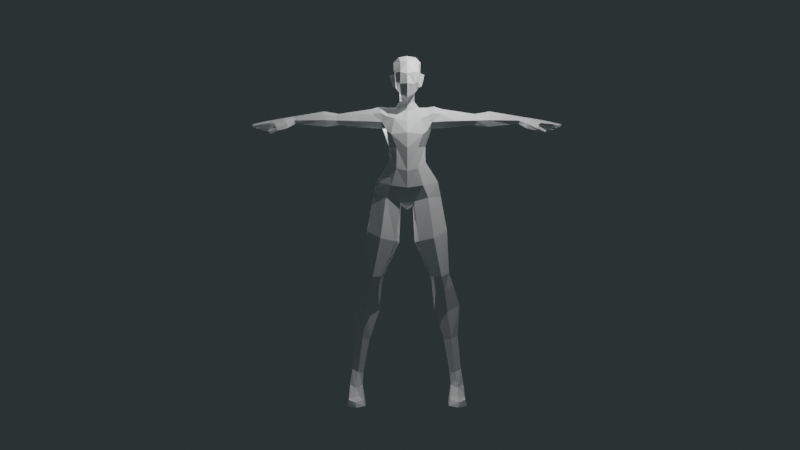 # Source: Idle_Animation.blend  (saved by Blender 2.90.8; exported with 4.5.12 LTS)
import bpy
from mathutils import Matrix  # noqa: F401  (used for matrix-valued properties, if any)

bpy.ops.wm.read_factory_settings(use_empty=True)
scene = bpy.context.scene
scene.name = 'Scene'

# ---- collections
col_basemeshes = bpy.data.collections.new('Basemeshes'); scene.collection.children.link(col_basemeshes)
col_camera___lights = bpy.data.collections.new('Camera & Lights'); scene.collection.children.link(col_camera___lights)

# ---- materials (node trees are filled in below, after node groups)
mat_white = bpy.data.materials.new('White')
mat_white.use_transparent_shadow = False
mat_white.diffuse_color = (0.5, 0.5, 0.5, 1.0)

# ---- material node trees
mat_white.use_nodes = True; mat_white.node_tree.nodes.clear()
_N = mat_white.node_tree.nodes; _L = mat_white.node_tree.links
n0 = _N.new('ShaderNodeBsdfPrincipled'); n0.name = 'Principled BSDF'; n0.location = (0, 300)
n0.distribution = 'GGX'
n0.subsurface_method = 'BURLEY'
n0.inputs[0].default_value = (1.0, 1.0, 1.0, 1.0)
n0.inputs[3].default_value = 1.45
n0.inputs[27].default_value = (0.0, 0.0, 0.0, 1.0)
n0.inputs[28].default_value = 1.0
n1 = _N.new('ShaderNodeOutputMaterial'); n1.name = 'Material Output'; n1.location = (300, 300)
n2 = _N.new('ShaderNodeRGB'); n2.name = 'RGB'; n2.location = (-300, 300)
n2.label = 'Ambient'
n2.outputs[0].default_value = (0.0, 0.0, 0.0, 1.0)
_L.new(n0.outputs[0], n1.inputs[0])
n1.is_active_output = True

# ---- world
world_world = bpy.data.worlds.new('World'); scene.world = world_world
world_world.use_nodes = True; world_world.node_tree.nodes.clear()
_N = world_world.node_tree.nodes; _L = world_world.node_tree.links
n0 = _N.new('ShaderNodeOutputWorld'); n0.name = 'World Output'; n0.location = (300, 300)
n1 = _N.new('ShaderNodeBackground'); n1.name = 'Background'; n1.location = (10, 300)
n1.inputs[0].default_value = (0.02128, 0.02861, 0.02861, 1.0)
_L.new(n1.outputs[0], n0.inputs[0])
n0.is_active_output = True
world_world.color = (0.05088, 0.05088, 0.05088)
world_world.use_sun_shadow = False
world_world.sun_shadow_jitter_overblur = 0.0

# ---- cameras
cam_camera = bpy.data.cameras.new('Camera')
cam_camera.clip_end = 100.0
cam_camera.ortho_scale = 7.314

# ---- lights
light_light = bpy.data.lights.new('Light', 'AREA')
light_light.transmission_factor = 0.0
light_light.energy = 785.4
light_light.shadow_soft_size = 0.1
light_light.shadow_maximum_resolution = 0.006
light_light.use_absolute_resolution = True
light_light.shape = 'RECTANGLE'
light_light.size = 0.1
light_light.size_y = 0.1
light_light_001 = bpy.data.lights.new('Light.001', 'AREA')
light_light_001.transmission_factor = 0.0
light_light_001.energy = 785.4
light_light_001.shadow_soft_size = 0.1
light_light_001.shadow_maximum_resolution = 0.006
light_light_001.use_absolute_resolution = True
light_light_001.shape = 'RECTANGLE'
light_light_001.size = 0.1
light_light_001.size_y = 0.1

# ---- meshes
me_cube_001 = bpy.data.meshes.new('Cube.001')
me_cube_001.from_pydata([(0.6967, 0.4614, 18.7), (0.598, 0.4006, 17.55), (0.6127, -0.3682, 18.6), (0.5314, -0.2875, 17.23), (0.6849, 0.6195, 18.21), (0.6464, -0.5359, 18.18), (0.7424, 0.08115, 18.74), (0.3568, -0.5811, 17.02), (0.4367, 0.6827, 18.84), (0.6241, -0.05159, 17.4), (0.3468, 0.4862, 17.47), (0.3676, -0.5357, 18.74), (0.3872, -0.06834, 17.17), (0.72, -0.01336, 18.16), (0.4519, 0.9222, 18.25), (0.3713, -0.8385, 18.2), (0.466, -0.02724, 19.02), (0.3059, 0.4641, 17.04), (0.4166, 0.1702, 17.33), (0.2849, 0.5842, 16.7), (0.7022, 0.2504, 17.87), (0.4034, 0.3036, 16.64), (0.9298, 0.2993, 18.09), (0.2848, 0.02205, 16.58), (0.719, 0.1547, 18.16), (0.6254, 0.2008, 17.49), (0.4057, 0.2089, 16.97), (0.3224, -0.006015, 16.91), (0.6258, 0.6179, 17.81), (0.6142, -0.5193, 17.71), (0.6765, -0.04197, 17.77), (0.4019, 0.8547, 17.81), (0.3929, -0.777, 17.58), (0.4115, 0.7389, 16.32), (0.6544, 0.3269, 16.31), (0.4062, -0.03094, 16.18), (0.6698, 0.3057, 13.42), (1.007, -0.4083, 13.35), (0.5806, -0.9608, 13.03), (1.107, 0.9573, 12.35), (1.699, 0.0227, 12.26), (0.8637, -0.8446, 12.1), (0.4735, 0.9705, 11.23), (0.3713, -0.6017, 11.2), (0.8662, -0.8083, 14.88), (0.884, 0.9659, 14.95), (0.7033, -0.4801, 15.72), (0.8204, 1.106, 15.89), (1.868, 0.1722, 11.42), (1.155, -0.6382, 11.42), (1.377, 1.138, 11.5), (0.3326, 0.2306, 10.94), (1.297, -0.06241, 7.017), (1.443, -0.6052, 7.102), (2.276, 0.2757, 7.277), (2.321, -0.1226, 7.22), (1.881, -0.7185, 7.086), (1.876, 0.6078, 7.18), (1.877, 0.7399, 9.503), (0.9771, 0.6763, 9.127), (1.452, -0.9395, 9.239), (2.214, -0.01879, 9.535), (0.6332, -0.7184, 9.046), (0.4242, 0.01516, 8.907), (1.443, 0.7165, 15.27), (1.358, -0.218, 15.53), (1.323, 0.07141, 15.15), (1.404, 0.3245, 6.342), (1.578, -0.1817, 6.203), (2.38, 0.6149, 6.655), (2.568, 0.1308, 6.51), (2.098, -0.2047, 6.23), (1.973, 0.9515, 6.67), (1.54, 1.061, 5.205), (1.511, 0.2424, 5.116), (2.694, 1.227, 5.402), (2.953, 0.62, 5.291), (2.248, 0.1057, 4.997), (2.182, 1.559, 5.291), (2.412, 0.8927, 1.568), (2.468, 0.3824, 1.536), (2.93, 1.03, 1.724), (3.056, 0.6854, 1.662), (2.73, 0.3628, 1.563), (2.664, 1.279, 1.669), (2.486, 0.8893, 0.7269), (2.474, 0.2384, 0.8589), (3.114, 1.172, 0.8491), (3.177, 0.3167, 0.8872), (2.846, -0.1504, 0.7898), (2.829, 1.604, 0.8292), (2.393, 0.9051, 0.0), (2.293, -0.2568, 0.01521), (3.292, 1.143, 0.0), (3.27, -0.2309, 0.0), (2.831, 1.575, 0.0), (2.786, -0.7363, 0.464), (2.381, -0.3518, 0.3047), (3.199, -0.5693, 0.3475), (2.763, -0.6733, 0.003367), (2.293, -0.6369, 0.01521), (3.27, -0.611, 0.0), (2.751, -0.2446, 0.008081), (2.738, 1.128, 3.667), (2.429, 1.419, 3.583), (2.086, 0.3124, 3.43), (2.482, 0.2878, 3.463), (2.075, 0.9771, 3.49), (2.863, 0.68, 3.586), (0.5763, -0.9046, 14.15), (0.6904, 0.4966, 14.18), (0.9965, -0.189, 14.19), (2.585, 0.1195, 15.23), (2.498, 0.6392, 15.35), (2.634, -0.07953, 15.58), (2.716, 0.302, 16.12), (2.687, 0.09673, 15.93), (2.558, 0.7984, 15.91), (0.9438, 0.1448, 18.09), (0.8775, 0.1506, 17.76), (0.7859, 0.07337, 17.45), (0.7653, 0.2235, 17.49), (0.8789, 0.2895, 17.77), (1.113, -0.4819, 15.07), (2.828, -1.344, 0.2586), (2.381, -0.8586, 0.3047), (3.199, -1.076, 0.3475), (2.772, -1.486, 0.0), (2.293, -1.144, 0.01521), (3.27, -1.118, 0.0), (1.889, -0.03213, 15.96), (1.114, -0.2689, 15.84), (1.408, -0.1326, 16.02), (1.228, 0.8954, 16.0), (1.922, 0.7632, 16.02), (1.493, 0.7996, 16.13), (1.939, 0.2282, 16.23), (1.064, 0.2681, 16.31), (1.476, 0.2235, 16.37), (3.663, 0.2022, 15.34), (3.368, 0.6615, 15.45), (3.828, 0.05975, 15.61), (3.747, 0.3747, 15.97), (3.862, 0.2099, 15.87), (3.418, 0.776, 15.76), (4.45, 0.1791, 15.27), (4.553, 0.6936, 15.29), (4.48, 0.04185, 15.63), (4.536, 0.3817, 16.11), (4.517, 0.2047, 15.95), (4.487, 0.9258, 15.92), (6.12, 0.1702, 15.43), (6.125, 0.553, 15.51), (6.142, 0.04779, 15.61), (6.167, 0.3006, 15.84), (6.16, 0.1662, 15.77), (6.152, 0.6003, 15.74), (7.345, -0.1137, 15.35), (7.265, 0.6113, 15.25), (7.307, -0.3296, 15.48), (7.524, 0.2529, 15.6), (7.394, -0.2057, 15.57), (7.267, 0.7147, 15.48), (8.251, 0.3196, 15.14), (7.943, 0.7685, 15.02), (8.264, -0.438, 15.31), (8.452, 0.1682, 15.39), (8.348, -0.3857, 15.41), (8.02, 0.8451, 15.09), (7.004, -0.1337, 15.28), (6.521, -0.2452, 15.19), (6.527, -0.3033, 15.43), (7.172, -0.3818, 15.41), (7.146, -0.2654, 15.1), (7.018, -0.4741, 15.06), (7.085, -0.5801, 15.18), (7.241, -0.353, 15.27), (7.486, -0.3945, 14.9), (7.406, -0.5029, 14.87), (7.473, -0.6089, 14.99), (7.58, -0.482, 15.06), (6.696, -0.1653, 15.63), (6.713, 0.1048, 15.41), (6.752, 0.5915, 15.45), (6.775, 0.01842, 15.73), (6.798, 0.2477, 15.73), (6.779, 0.6404, 15.64), (7.483, -0.02928, 15.61), (8.293, -0.2226, 15.24), (8.375, -0.2289, 15.39), (8.462, -0.02957, 15.4), (8.369, -0.0418, 15.25), (6.787, 0.4705, 15.71), (8.139, 0.7212, 15.17), (7.346, 0.5489, 15.53), (8.12, 0.5058, 15.11), (6.744, 0.4097, 15.38), (7.371, 0.3747, 15.33), (7.495, 0.1988, 15.35), (8.313, 0.3725, 15.29), (8.364, 0.1217, 15.24), (8.195, 0.5411, 15.24), (8.045, 0.6519, 15.07), (7.657, 0.7081, 15.11), (7.656, 0.7987, 15.28), (7.808, 0.641, 15.38), (7.774, 0.5608, 15.18), (7.898, 0.3163, 15.46), (7.89, 0.265, 15.26), (7.754, 0.5024, 15.38), (7.738, 0.4159, 15.2), (7.906, -0.01801, 15.52), (7.927, 0.1949, 15.52), (7.908, -0.04458, 15.33), (7.923, 0.1509, 15.29), (7.843, -0.3714, 15.42), (7.859, -0.3035, 15.52), (7.909, -0.1235, 15.33), (7.923, -0.1162, 15.52), (-0.6967, 0.4614, 18.7), (-0.598, 0.4006, 17.55), (-0.6127, -0.3682, 18.6), (-0.5314, -0.2875, 17.23), (0.0, 0.5511, 17.47), (0.0, -0.6952, 18.78), (0.0, -0.7894, 16.87), (0.0, 0.8279, 18.89), (-0.6849, 0.6195, 18.21), (-0.6464, -0.5359, 18.18), (-0.7424, 0.08115, 18.74), (-0.3568, -0.5811, 17.02), (-0.4367, 0.6827, 18.84), (-0.6241, -0.05159, 17.4), (-0.3468, 0.4862, 17.47), (-0.3676, -0.5357, 18.74), (0.0, 1.037, 18.26), (0.0, -0.2841, 16.99), (0.0, -0.9334, 18.11), (0.0, -0.02126, 19.1), (-0.3872, -0.06834, 17.17), (-0.72, -0.01336, 18.16), (-0.4519, 0.9222, 18.25), (-0.3713, -0.8385, 18.2), (-0.466, -0.02724, 19.02), (-0.3059, 0.4641, 17.04), (0.0, 0.5688, 17.06), (0.0, 0.7002, 16.72), (-0.4166, 0.1702, 17.33), (-0.2849, 0.5842, 16.7), (-0.7022, 0.2504, 17.87), (-0.4034, 0.3036, 16.64), (-0.9298, 0.2993, 18.09), (-0.2848, 0.02205, 16.58), (-0.719, 0.1547, 18.16), (0.0, -0.09466, 16.55), (-0.6254, 0.2008, 17.49), (-0.4057, 0.2089, 16.97), (-0.3224, -0.006015, 16.91), (0.0, -0.156, 16.85), (-0.6258, 0.6179, 17.81), (-0.6142, -0.5193, 17.71), (0.0, 0.8807, 17.79), (0.0, -1.022, 17.58), (-0.6765, -0.04197, 17.77), (-0.4019, 0.8547, 17.81), (-0.3929, -0.777, 17.58), (0.0, 0.8903, 16.29), (-0.4115, 0.7389, 16.32), (-0.6544, 0.3269, 16.31), (-0.4062, -0.03094, 16.18), (0.0, -0.1793, 16.13), (0.0, 0.3421, 13.37), (-0.6698, 0.3057, 13.42), (-1.007, -0.4083, 13.35), (-0.5806, -0.9608, 13.03), (0.0, -1.1, 12.9), (0.0, 0.9835, 12.25), (-1.107, 0.9573, 12.35), (-1.699, 0.0227, 12.26), (-0.8637, -0.8446, 12.1), (0.0, -0.9933, 11.99), (0.0, 0.749, 11.24), (-0.4735, 0.9705, 11.23), (-0.3713, -0.6017, 11.2), (0.0, -0.6595, 11.16), (-0.8662, -0.8083, 14.88), (-0.884, 0.9659, 14.95), (0.0, 1.005, 14.96), (0.0, -1.055, 14.94), (0.0, 1.182, 15.84), (-0.7033, -0.4801, 15.72), (-0.8204, 1.106, 15.89), (0.0, -0.6617, 15.59), (-1.868, 0.1722, 11.42), (-1.155, -0.6382, 11.42), (-1.377, 1.138, 11.5), (0.0, 0.1139, 10.72), (-0.3326, 0.2306, 10.94), (-1.297, -0.06241, 7.017), (-1.443, -0.6052, 7.102), (-2.276, 0.2757, 7.277), (-2.321, -0.1226, 7.22), (-1.881, -0.7185, 7.086), (-1.876, 0.6078, 7.18), (-1.877, 0.7399, 9.503), (-0.9771, 0.6763, 9.127), (-1.452, -0.9395, 9.239), (-2.214, -0.01879, 9.535), (-0.6332, -0.7184, 9.046), (-0.4242, 0.01516, 8.907), (-1.443, 0.7165, 15.27), (-1.358, -0.218, 15.53), (-1.323, 0.07141, 15.15), (-1.404, 0.3245, 6.342), (-1.578, -0.1817, 6.203), (-2.38, 0.6149, 6.655), (-2.568, 0.1308, 6.51), (-2.098, -0.2047, 6.23), (-1.973, 0.9515, 6.67), (-1.54, 1.061, 5.205), (-1.511, 0.2424, 5.116), (-2.694, 1.227, 5.402), (-2.953, 0.62, 5.291), (-2.248, 0.1057, 4.997), (-2.182, 1.559, 5.291), (-2.412, 0.8927, 1.568), (-2.468, 0.3824, 1.536), (-2.93, 1.03, 1.724), (-3.056, 0.6854, 1.662), (-2.73, 0.3628, 1.563), (-2.664, 1.279, 1.669), (-2.486, 0.8893, 0.7269), (-2.474, 0.2384, 0.8589), (-3.114, 1.172, 0.8491), (-3.177, 0.3167, 0.8872), (-2.846, -0.1504, 0.7898), (-2.829, 1.604, 0.8292), (-2.393, 0.9051, 0.0), (-2.293, -0.2568, 0.01521), (-3.292, 1.143, 0.0), (-3.27, -0.2309, 0.0), (-2.831, 1.575, 0.0), (-2.786, -0.7363, 0.464), (-2.381, -0.3518, 0.3047), (-3.199, -0.5693, 0.3475), (-2.763, -0.6733, 0.003367), (-2.293, -0.6369, 0.01521), (-3.27, -0.611, 0.0), (-2.751, -0.2446, 0.008081), (-2.738, 1.128, 3.667), (-2.429, 1.419, 3.583), (-2.086, 0.3124, 3.43), (-2.482, 0.2878, 3.463), (-2.075, 0.9771, 3.49), (-2.863, 0.68, 3.586), (-0.5763, -0.9046, 14.15), (0.0, -1.154, 14.13), (-0.6904, 0.4966, 14.18), (0.0, 0.6738, 14.17), (-0.9965, -0.189, 14.19), (-2.585, 0.1195, 15.23), (-2.498, 0.6392, 15.35), (-2.634, -0.07953, 15.58), (-2.716, 0.302, 16.12), (-2.687, 0.09673, 15.93), (-2.558, 0.7984, 15.91), (-0.9438, 0.1448, 18.09), (-0.8775, 0.1506, 17.76), (-0.7859, 0.07337, 17.45), (-0.7653, 0.2235, 17.49), (-0.8789, 0.2895, 17.77), (-1.113, -0.4819, 15.07), (-2.828, -1.344, 0.2586), (-2.381, -0.8586, 0.3047), (-3.199, -1.076, 0.3475), (-2.772, -1.486, 0.0), (-2.293, -1.144, 0.01521), (-3.27, -1.118, 0.0), (-1.889, -0.03213, 15.96), (-1.114, -0.2689, 15.84), (-1.408, -0.1326, 16.02), (-1.228, 0.8954, 16.0), (-1.922, 0.7632, 16.02), (-1.493, 0.7996, 16.13), (-1.939, 0.2282, 16.23), (-1.064, 0.2681, 16.31), (-1.476, 0.2235, 16.37), (-3.663, 0.2022, 15.34), (-3.368, 0.6615, 15.45), (-3.828, 0.05975, 15.61), (-3.747, 0.3747, 15.97), (-3.862, 0.2099, 15.87), (-3.418, 0.776, 15.76), (-4.45, 0.1791, 15.27), (-4.553, 0.6936, 15.29), (-4.48, 0.04185, 15.63), (-4.536, 0.3817, 16.11), (-4.517, 0.2047, 15.95), (-4.487, 0.9258, 15.92), (-6.12, 0.1702, 15.43), (-6.125, 0.553, 15.51), (-6.142, 0.04779, 15.61), (-6.167, 0.3006, 15.84), (-6.16, 0.1662, 15.77), (-6.152, 0.6003, 15.74), (-7.345, -0.1137, 15.35), (-7.265, 0.6113, 15.25), (-7.307, -0.3296, 15.48), (-7.524, 0.2529, 15.6), (-7.394, -0.2057, 15.57), (-7.267, 0.7147, 15.48), (-8.251, 0.3196, 15.14), (-7.943, 0.7685, 15.02), (-8.264, -0.438, 15.31), (-8.452, 0.1682, 15.39), (-8.348, -0.3857, 15.41), (-8.02, 0.8451, 15.09), (-7.004, -0.1337, 15.28), (-6.521, -0.2452, 15.19), (-6.527, -0.3033, 15.43), (-7.172, -0.3818, 15.41), (-7.146, -0.2654, 15.1), (-7.018, -0.4741, 15.06), (-7.085, -0.5801, 15.18), (-7.241, -0.353, 15.27), (-7.486, -0.3945, 14.9), (-7.406, -0.5029, 14.87), (-7.473, -0.6089, 14.99), (-7.58, -0.482, 15.06), (-6.696, -0.1653, 15.63), (-6.713, 0.1048, 15.41), (-6.752, 0.5915, 15.45), (-6.775, 0.01842, 15.73), (-6.798, 0.2477, 15.73), (-6.779, 0.6404, 15.64), (-7.483, -0.02928, 15.61), (-8.293, -0.2226, 15.24), (-8.375, -0.2289, 15.39), (-8.462, -0.02957, 15.4), (-8.369, -0.0418, 15.25), (-6.787, 0.4705, 15.71), (-8.139, 0.7212, 15.17), (-7.346, 0.5489, 15.53), (-8.12, 0.5058, 15.11), (-6.744, 0.4097, 15.38), (-7.371, 0.3747, 15.33), (-7.495, 0.1988, 15.35), (-8.313, 0.3725, 15.29), (-8.364, 0.1217, 15.24), (-8.195, 0.5411, 15.24), (-8.045, 0.6519, 15.07), (-7.657, 0.7081, 15.11), (-7.656, 0.7987, 15.28), (-7.808, 0.641, 15.38), (-7.774, 0.5608, 15.18), (-7.898, 0.3163, 15.46), (-7.89, 0.265, 15.26), (-7.754, 0.5024, 15.38), (-7.738, 0.4159, 15.2), (-7.906, -0.01801, 15.52), (-7.927, 0.1949, 15.52), (-7.908, -0.04458, 15.33), (-7.923, 0.1509, 15.29), (-7.843, -0.3714, 15.42), (-7.859, -0.3035, 15.52), (-7.909, -0.1235, 15.33), (-7.923, -0.1162, 15.52)], [], [(121, 122, 119, 120), (9, 12, 18, 25), (12, 9, 3, 7), (236, 12, 7, 225), (28, 4, 24, 20), (4, 0, 24), (13, 6, 2, 5), (30, 13, 5, 29), (261, 235, 14, 31), (235, 226, 8, 14), (14, 8, 0, 4), (31, 14, 4, 28), (29, 5, 15, 32), (5, 2, 11, 15), (15, 11, 224, 237), (32, 15, 237, 262), (0, 8, 16, 6), (8, 226, 238, 16), (16, 238, 224, 11), (6, 16, 11, 2), (19, 17, 26, 21), (245, 223, 10, 17), (21, 26, 27, 23), (17, 10, 18, 26), (23, 27, 258, 254), (26, 18, 12, 27), (27, 12, 236, 258), (246, 245, 17, 19), (7, 32, 262, 225), (3, 29, 32, 7), (10, 31, 28, 1), (223, 261, 31, 10), (9, 30, 29, 3), (1, 28, 20, 25), (21, 23, 35, 34), (19, 21, 34, 33), (23, 254, 270, 35), (246, 19, 33, 266), (134, 136, 115, 117), (358, 110, 36, 271), (109, 356, 275, 38), (33, 34, 137, 133, 47), (37, 38, 41, 40), (271, 36, 39, 276), (38, 275, 280, 41), (36, 37, 40, 39), (276, 42, 281), (41, 280, 284, 43), (66, 65, 123, 111), (46, 292, 288, 44), (289, 47, 45, 287), (64, 134, 117, 113), (266, 33, 47, 289), (35, 270, 292, 46), (130, 65, 114, 116), (296, 51, 43, 284), (40, 41, 49, 48), (49, 41, 43), (50, 39, 40, 48), (281, 42, 51, 296), (59, 58, 54, 57), (53, 52, 67, 68), (61, 60, 56, 55), (60, 62, 53, 56), (62, 63, 52, 53), (63, 59, 57, 52), (58, 61, 55, 54), (50, 48, 61, 58), (51, 42, 59, 63), (43, 51, 63, 62), (49, 43, 62, 60), (48, 49, 60, 61), (42, 50, 58, 59), (42, 276, 39, 50), (66, 64, 113, 112), (65, 66, 112, 114), (45, 64, 66, 111, 110), (67, 72, 78, 73), (52, 57, 72, 67), (55, 56, 71, 70), (54, 55, 70, 69), (57, 54, 69, 72), (56, 53, 68, 71), (104, 103, 81, 84), (70, 71, 77, 76), (69, 70, 76, 75), (72, 69, 75, 78), (71, 68, 74, 77), (68, 67, 73, 74), (82, 83, 89, 88), (106, 105, 80, 83), (105, 107, 79, 80), (107, 104, 84, 79), (108, 106, 83, 82), (103, 108, 82, 81), (81, 82, 88, 87), (84, 81, 87, 90), (83, 80, 86, 89), (80, 79, 85, 86), (79, 84, 90, 85), (86, 85, 91, 92), (85, 90, 95, 91), (92, 100, 97, 86), (87, 88, 94, 93), (90, 87, 93, 95), (98, 96, 124, 126), (99, 101, 129, 127), (88, 89, 96, 98), (89, 86, 97, 96), (100, 92, 102, 99), (94, 102, 95, 93), (99, 102, 94, 101), (92, 91, 95, 102), (75, 76, 108, 103), (76, 77, 106, 108), (73, 78, 104, 107), (74, 73, 107, 105), (77, 74, 105, 106), (78, 75, 103, 104), (44, 288, 356, 109), (287, 45, 110, 358), (110, 111, 37, 36), (111, 109, 38, 37), (65, 131, 46, 123), (47, 133, 64, 45), (34, 35, 46, 131, 137), (24, 13, 118, 22), (25, 20, 122, 121), (25, 18, 10, 1), (24, 0, 6, 13), (122, 22, 118, 119), (30, 9, 120, 119), (9, 25, 121, 120), (20, 24, 22, 122), (13, 30, 119, 118), (111, 123, 44, 109), (123, 46, 44), (124, 125, 128, 127), (126, 124, 127, 129), (101, 98, 126, 129), (97, 100, 128, 125), (100, 99, 127, 128), (96, 97, 125, 124), (94, 88, 98, 101), (130, 132, 65), (132, 131, 65), (133, 135, 64), (135, 134, 64), (137, 131, 132, 138), (138, 132, 130, 136), (133, 137, 138, 135), (135, 138, 136, 134), (136, 130, 116, 115), (117, 115, 142, 144), (116, 114, 141, 143), (112, 113, 140, 139), (139, 140, 146, 145), (141, 139, 145, 147), (140, 144, 150, 146), (115, 116, 143, 142), (113, 117, 144, 140), (114, 112, 139, 141), (148, 149, 155, 154), (150, 148, 154, 156), (149, 147, 153, 155), (143, 141, 147, 149), (144, 142, 148, 150), (142, 143, 149, 148), (186, 192, 194, 162), (155, 153, 181, 184), (151, 152, 196, 182), (146, 150, 156, 152), (147, 145, 151, 153), (145, 146, 152, 151), (216, 215, 165, 167), (211, 213, 191, 190), (185, 184, 187, 160), (183, 186, 162, 158), (157, 159, 172, 169), (163, 195, 201, 199), (204, 205, 193, 168), (212, 211, 190, 166), (203, 204, 168, 164), (169, 172, 176, 173), (151, 182, 170), (159, 181, 171, 172), (153, 151, 170, 171), (176, 175, 179, 180), (170, 169, 173, 174), (172, 171, 175, 176), (171, 170, 174, 175), (179, 178, 177, 180), (175, 174, 178, 179), (173, 176, 180, 177), (174, 173, 177, 178), (152, 156, 186, 183), (171, 181, 153), (170, 182, 157, 169), (154, 155, 184, 185), (156, 192, 186), (184, 181, 159, 161), (182, 196, 197, 198), (215, 217, 188, 165), (191, 200, 166, 190), (217, 218, 189, 188), (188, 189, 167, 165), (216, 218, 187, 161), (213, 214, 200, 191), (209, 194, 160, 207), (193, 202, 164, 168), (196, 152, 183), (197, 196, 183, 158), (206, 197, 158, 203), (198, 157, 182), (208, 198, 197, 210), (185, 160, 194, 192), (205, 206, 202, 193), (210, 197, 194, 209), (212, 166, 200, 214), (208, 207, 160, 198), (194, 197, 206, 205), (202, 206, 203, 164), (158, 162, 204, 203), (162, 194, 205, 204), (163, 199, 207, 208), (195, 210, 209, 201), (163, 208, 210, 195), (201, 209, 207, 199), (160, 212, 214, 198), (157, 198, 214, 213), (160, 187, 211, 212), (187, 157, 213, 211), (167, 189, 218, 216), (157, 187, 218, 217), (159, 157, 217, 215), (161, 159, 215, 216), (192, 156, 154, 185), (187, 184, 161), (369, 368, 367, 370), (232, 255, 247, 239), (239, 230, 222, 232), (236, 225, 230, 239), (259, 249, 253, 227), (227, 253, 219), (240, 228, 221, 229), (263, 260, 228, 240), (261, 264, 241, 235), (235, 241, 231, 226), (241, 227, 219, 231), (264, 259, 227, 241), (260, 265, 242, 228), (228, 242, 234, 221), (242, 237, 224, 234), (265, 262, 237, 242), (219, 229, 243, 231), (231, 243, 238, 226), (243, 234, 224, 238), (229, 221, 234, 243), (248, 250, 256, 244), (245, 244, 233, 223), (250, 252, 257, 256), (244, 256, 247, 233), (252, 254, 258, 257), (256, 257, 239, 247), (257, 258, 236, 239), (246, 248, 244, 245), (230, 225, 262, 265), (222, 230, 265, 260), (233, 220, 259, 264), (223, 233, 264, 261), (232, 222, 260, 263), (220, 255, 249, 259), (250, 268, 269, 252), (248, 267, 268, 250), (252, 269, 270, 254), (246, 266, 267, 248), (382, 365, 363, 384), (358, 271, 272, 357), (355, 274, 275, 356), (267, 291, 381, 385, 268), (273, 278, 279, 274), (271, 276, 277, 272), (274, 279, 280, 275), (272, 277, 278, 273), (276, 281, 282), (279, 283, 284, 280), (312, 359, 371, 311), (290, 285, 288, 292), (289, 287, 286, 291), (310, 361, 365, 382), (266, 289, 291, 267), (269, 290, 292, 270), (378, 364, 362, 311), (296, 284, 283, 297), (278, 293, 294, 279), (294, 283, 279), (295, 293, 278, 277), (281, 296, 297, 282), (305, 303, 300, 304), (299, 314, 313, 298), (307, 301, 302, 306), (306, 302, 299, 308), (308, 299, 298, 309), (309, 298, 303, 305), (304, 300, 301, 307), (295, 304, 307, 293), (297, 309, 305, 282), (283, 308, 309, 297), (294, 306, 308, 283), (293, 307, 306, 294), (282, 305, 304, 295), (282, 295, 277, 276), (312, 360, 361, 310), (311, 362, 360, 312), (286, 357, 359, 312, 310), (313, 319, 324, 318), (298, 313, 318, 303), (301, 316, 317, 302), (300, 315, 316, 301), (303, 318, 315, 300), (302, 317, 314, 299), (350, 330, 327, 349), (316, 322, 323, 317), (315, 321, 322, 316), (318, 324, 321, 315), (317, 323, 320, 314), (314, 320, 319, 313), (328, 334, 335, 329), (352, 329, 326, 351), (351, 326, 325, 353), (353, 325, 330, 350), (354, 328, 329, 352), (349, 327, 328, 354), (327, 333, 334, 328), (330, 336, 333, 327), (329, 335, 332, 326), (326, 332, 331, 325), (325, 331, 336, 330), (332, 338, 337, 331), (331, 337, 341, 336), (338, 332, 343, 346), (333, 339, 340, 334), (336, 341, 339, 333), (344, 374, 372, 342), (345, 375, 377, 347), (334, 344, 342, 335), (335, 342, 343, 332), (346, 345, 348, 338), (340, 339, 341, 348), (345, 347, 340, 348), (338, 348, 341, 337), (321, 349, 354, 322), (322, 354, 352, 323), (319, 353, 350, 324), (320, 351, 353, 319), (323, 352, 351, 320), (324, 350, 349, 321), (285, 355, 356, 288), (287, 358, 357, 286), (357, 272, 273, 359), (359, 273, 274, 355), (311, 371, 290, 379), (291, 286, 310, 381), (268, 385, 379, 290, 269), (262, 225, 237), (253, 251, 366, 240), (255, 369, 370, 249), (255, 220, 233, 247), (253, 240, 229, 219), (370, 367, 366, 251), (263, 367, 368, 232), (232, 368, 369, 255), (249, 370, 251, 253), (240, 366, 367, 263), (359, 355, 285, 371), (371, 285, 290), (372, 375, 376, 373), (374, 377, 375, 372), (347, 377, 374, 344), (343, 373, 376, 346), (346, 376, 375, 345), (342, 372, 373, 343), (340, 347, 344, 334), (378, 311, 380), (380, 311, 379), (381, 310, 383), (383, 310, 382), (385, 386, 380, 379), (386, 384, 378, 380), (381, 383, 386, 385), (383, 382, 384, 386), (384, 363, 364, 378), (365, 392, 390, 363), (364, 391, 389, 362), (360, 387, 388, 361), (387, 393, 394, 388), (389, 395, 393, 387), (388, 394, 398, 392), (363, 390, 391, 364), (361, 388, 392, 365), (362, 389, 387, 360), (396, 402, 403, 397), (398, 404, 402, 396), (397, 403, 401, 395), (391, 397, 395, 389), (392, 398, 396, 390), (390, 396, 397, 391), (434, 410, 442, 440), (403, 432, 429, 401), (399, 430, 444, 400), (394, 400, 404, 398), (395, 401, 399, 393), (393, 399, 400, 394), (464, 415, 413, 463), (459, 438, 439, 461), (433, 408, 435, 432), (431, 406, 410, 434), (405, 417, 420, 407), (411, 447, 449, 443), (452, 416, 441, 453), (460, 414, 438, 459), (451, 412, 416, 452), (417, 421, 424, 420), (399, 418, 430), (407, 420, 419, 429), (401, 419, 418, 399), (424, 428, 427, 423), (418, 422, 421, 417), (420, 424, 423, 419), (419, 423, 422, 418), (427, 428, 425, 426), (423, 427, 426, 422), (421, 425, 428, 424), (422, 426, 425, 421), (400, 431, 434, 404), (419, 401, 429), (418, 417, 405, 430), (402, 433, 432, 403), (404, 434, 440), (432, 409, 407, 429), (430, 446, 445, 444), (463, 413, 436, 465), (439, 438, 414, 448), (465, 436, 437, 466), (436, 413, 415, 437), (464, 409, 435, 466), (461, 439, 448, 462), (457, 455, 408, 442), (441, 416, 412, 450), (444, 431, 400), (445, 406, 431, 444), (454, 451, 406, 445), (446, 430, 405), (456, 458, 445, 446), (433, 440, 442, 408), (453, 441, 450, 454), (458, 457, 442, 445), (460, 462, 448, 414), (456, 446, 408, 455), (442, 453, 454, 445), (450, 412, 451, 454), (406, 451, 452, 410), (410, 452, 453, 442), (411, 456, 455, 447), (443, 449, 457, 458), (411, 443, 458, 456), (449, 447, 455, 457), (408, 446, 462, 460), (405, 461, 462, 446), (408, 460, 459, 435), (435, 459, 461, 405), (415, 464, 466, 437), (405, 465, 466, 435), (407, 463, 465, 405), (409, 464, 463, 407), (440, 433, 402, 404), (435, 409, 432)])
_uv = me_cube_001.uv_layers.new(name='UVMap')
_uv.uv.foreach_set('vector', [0.3694, 0.543, 0.4411, 0.6003, 0.4411, 0.6498, 0.3889, 0.625, 0.3889, 0.625, 0.625, 1.0, 0.3224, 0.5587, 0.3694, 0.543, 0.3134, 0.625, 0.3889, 0.625, 0.3542, 0.7708, 0.3099, 0.7526, 0.25, 0.625, 0.3134, 0.625, 0.3099, 0.7526, 0.25, 0.75, 0.4271, 0.4965, 0.5, 0.5139, 0.5, 0.5997, 0.4411, 0.6003, 0.5, 0.5139, 0.6458, 0.4792, 0.5, 0.5997, 0.5, 0.6311, 0.6111, 0.625, 0.6458, 0.7708, 0.5, 0.7361, 0.4411, 0.6498, 0.5, 0.6311, 0.5, 0.7361, 0.4271, 0.7535, 0.4375, 0.375, 0.5, 0.375, 0.5, 0.4384, 0.4362, 0.4366, 0.5, 0.375, 0.625, 0.375, 0.6276, 0.4349, 0.5, 0.4384, 0.5, 0.4384, 0.6276, 0.4349, 0.6458, 0.4792, 0.5, 0.5139, 0.4362, 0.4366, 0.5, 0.4384, 0.5, 0.5139, 0.4271, 0.4965, 0.4271, 0.7535, 0.5, 0.7361, 0.5, 0.8116, 0.4362, 0.8134, 0.5, 0.7361, 0.6458, 0.7708, 0.6276, 0.8151, 0.5, 0.8116, 0.5, 0.8116, 0.6276, 0.8151, 0.625, 0.875, 0.5, 0.875, 0.4362, 0.8134, 0.5, 0.8116, 0.5, 0.875, 0.4375, 0.875, 0.6458, 0.4792, 0.6901, 0.4974, 0.6866, 0.625, 0.6111, 0.625, 0.6901, 0.4974, 0.75, 0.5, 0.75, 0.625, 0.6866, 0.625, 0.6866, 0.625, 0.75, 0.625, 0.75, 0.75, 0.6901, 0.7526, 0.6111, 0.625, 0.6866, 0.625, 0.6901, 0.7526, 0.6458, 0.7708, 0.875, 0.5, 0.875, 0.7356, 0.75, 0.7356, 0.75, 0.5, 1.0, 0.7356, 1.0, 1.0, 0.875, 1.0, 0.875, 0.7356, 0.75, 0.5, 0.75, 0.7356, 0.6459, 0.7356, 0.625, 0.5, 0.875, 0.7356, 0.875, 1.0, 0.75, 1.0, 0.75, 0.7356, 0.625, 0.5, 0.6459, 0.7356, 0.5, 0.7356, 0.5, 0.5, 0.75, 0.7356, 0.75, 1.0, 0.625, 1.0, 0.6459, 0.7356, 0.6459, 0.7356, 0.625, 1.0, 0.5, 1.0, 0.5, 0.7356, 1.0, 0.5, 1.0, 0.7356, 0.875, 0.7356, 0.875, 0.5, 0.3724, 0.8151, 0.4362, 0.8134, 0.4375, 0.875, 0.375, 0.875, 0.3542, 0.7708, 0.4271, 0.7535, 0.4362, 0.8134, 0.3724, 0.8151, 0.3724, 0.4349, 0.4362, 0.4366, 0.4271, 0.4965, 0.3542, 0.4792, 0.375, 0.375, 0.4375, 0.375, 0.4362, 0.4366, 0.3724, 0.4349, 0.3889, 0.625, 0.4411, 0.6498, 0.4271, 0.7535, 0.3542, 0.7708, 0.3542, 0.4792, 0.4271, 0.4965, 0.4411, 0.6003, 0.3694, 0.543, 0.75, 0.5, 0.625, 0.5, 0.625, 0.5, 0.75, 0.5, 0.875, 0.5, 0.75, 0.5, 0.75, 0.5, 0.875, 0.5, 0.625, 0.5, 0.5, 0.5, 0.5, 0.5, 0.625, 0.5, 1.0, 0.5, 0.875, 0.5, 0.875, 0.5, 1.0, 0.5, 0.8172, 0.5, 0.75, 0.5, 0.75, 0.5, 0.8172, 0.5, 1.0, 0.5, 0.875, 0.5, 0.875, 0.5, 1.0, 0.5, 0.625, 0.5, 0.5, 0.5, 0.5, 0.5, 0.625, 0.5, 0.875, 0.5, 0.75, 0.5, 0.75, 0.5, 0.84, 0.5, 0.875, 0.5, 0.75, 0.5, 0.625, 0.5, 0.625, 0.5, 0.75, 0.5, 1.0, 0.5, 0.875, 0.5, 0.875, 0.5, 1.0, 0.5, 0.625, 0.5, 0.5, 0.5, 0.5, 0.5, 0.625, 0.5, 0.875, 0.5, 0.75, 0.5, 0.75, 0.5, 0.875, 0.5, 1.0, 0.5, 0.875, 0.5, 1.0, 0.5, 0.625, 0.5, 0.5, 0.5, 0.5, 0.5, 0.625, 0.5, 0.7554, 0.5, 0.6884, 0.5, 0.6798, 0.5, 0.7529, 0.5, 0.6008, 0.5, 0.5, 0.5, 0.5, 0.5, 0.625, 0.5, 1.0, 0.5, 0.875, 0.5, 0.875, 0.5, 1.0, 0.5, 0.8156, 0.5, 0.8172, 0.5, 0.8172, 0.5, 0.8123, 0.5, 1.0, 0.5, 0.875, 0.5, 0.875, 0.5, 1.0, 0.5, 0.625, 0.5, 0.5, 0.5, 0.5, 0.5, 0.6008, 0.5, 0.674, 0.5, 0.6884, 0.5, 0.6884, 0.5, 0.674, 0.5, 0.7487, 0.5, 0.7493, 0.5, 0.625, 0.5, 0.5, 0.5, 0.75, 0.5, 0.625, 0.5, 0.6441, 0.5, 0.75, 0.5, 0.6441, 0.5, 0.625, 0.5, 0.625, 0.5, 0.8569, 0.5, 0.875, 0.5, 0.75, 0.5, 0.75, 0.5, 1.0, 0.5, 0.875, 0.5, 0.7493, 0.5, 0.7487, 0.5, 0.875, 0.5, 0.8569, 0.5, 0.8569, 0.5, 0.875, 0.5, 0.625, 0.5, 0.7493, 0.5, 0.7493, 0.5, 0.625, 0.5, 0.75, 0.5, 0.6441, 0.5, 0.6441, 0.5, 0.75, 0.5, 0.6441, 0.5, 0.625, 0.5, 0.625, 0.5, 0.6441, 0.5, 0.625, 0.5, 0.7493, 0.5, 0.7493, 0.5, 0.625, 0.5, 0.7493, 0.5, 0.875, 0.5, 0.875, 0.5, 0.7493, 0.5, 0.8569, 0.5, 0.75, 0.5, 0.75, 0.5, 0.8569, 0.5, 0.8569, 0.5, 0.75, 0.5, 0.75, 0.5, 0.8569, 0.5, 0.7493, 0.5, 0.875, 0.5, 0.875, 0.5, 0.7493, 0.5, 0.625, 0.5, 0.7493, 0.5, 0.7493, 0.5, 0.625, 0.5, 0.6441, 0.5, 0.625, 0.5, 0.625, 0.5, 0.6441, 0.5, 0.75, 0.5, 0.6441, 0.5, 0.6441, 0.5, 0.75, 0.5, 0.875, 0.5, 0.8569, 0.5, 0.8569, 0.5, 0.875, 0.5, 0.875, 0.5, 1.0, 0.5, 0.875, 0.5, 0.8569, 0.5, 0.7554, 0.5, 0.8123, 0.5, 0.8123, 0.5, 0.7554, 0.5, 0.6884, 0.5, 0.7554, 0.5, 0.7554, 0.5, 0.6884, 0.5, 0.875, 0.5, 0.8123, 0.5, 0.7554, 0.5, 0.7529, 0.5, 0.875, 0.5, 0.7493, 0.5, 0.875, 0.5, 0.875, 0.5, 0.7493, 0.5, 0.7493, 0.5, 0.875, 0.5, 0.875, 0.5, 0.7493, 0.5, 0.75, 0.5, 0.6441, 0.5, 0.6441, 0.5, 0.75, 0.5, 0.8569, 0.5, 0.75, 0.5, 0.75, 0.5, 0.8569, 0.5, 0.875, 0.5, 0.8569, 0.5, 0.8569, 0.5, 0.875, 0.5, 0.6441, 0.5, 0.625, 0.5, 0.625, 0.5, 0.6441, 0.5, 0.875, 0.5, 0.8569, 0.5, 0.8569, 0.5, 0.875, 0.5, 0.75, 0.5, 0.6441, 0.5, 0.6441, 0.5, 0.75, 0.5, 0.8569, 0.5, 0.75, 0.5, 0.75, 0.5, 0.8569, 0.5, 0.875, 0.5, 0.8569, 0.5, 0.8569, 0.5, 0.875, 0.5, 0.6441, 0.5, 0.625, 0.5, 0.625, 0.5, 0.6441, 0.5, 0.625, 0.5, 0.7493, 0.5, 0.7493, 0.5, 0.625, 0.5, 0.75, 0.5, 0.6441, 0.5, 0.6441, 0.5, 0.75, 0.5, 0.6441, 0.5, 0.625, 0.5, 0.625, 0.5, 0.6441, 0.5, 0.625, 0.5, 0.7493, 0.5, 0.7493, 0.5, 0.625, 0.5, 0.7493, 0.5, 0.875, 0.5, 0.875, 0.5, 0.7493, 0.5, 0.75, 0.5, 0.6441, 0.5, 0.6441, 0.5, 0.75, 0.5, 0.8569, 0.5, 0.75, 0.5, 0.75, 0.5, 0.8569, 0.5, 0.8569, 0.5, 0.75, 0.5, 0.75, 0.5, 0.8365, 0.5, 0.875, 0.5, 0.8569, 0.5, 0.8365, 0.5, 0.875, 0.5, 0.6441, 0.5, 0.625, 0.5, 0.625, 0.5, 0.6441, 0.5, 0.625, 0.5, 0.7493, 0.5, 0.7256, 0.5, 0.625, 0.5, 0.7493, 0.5, 0.875, 0.5, 0.875, 0.5, 0.7256, 0.5, 0.625, 0.5, 0.7256, 0.5, 0.7493, 0.5, 0.625, 0.5, 0.7256, 0.5, 0.875, 0.5, 0.875, 0.5, 0.7493, 0.5, 0.625, 0.5, 0.625, 0.5, 0.625, 0.5, 0.625, 0.5, 0.8365, 0.5, 0.75, 0.5, 0.75, 0.5, 0.8569, 0.5, 0.875, 0.5, 0.8365, 0.5, 0.8569, 0.5, 0.875, 0.5, 0.75, 0.5, 0.6441, 0.5, 0.6441, 0.5, 0.75, 0.5, 0.6605, 0.5, 0.75, 0.5, 0.75, 0.5, 0.6441, 0.5, 0.75, 0.5, 0.6441, 0.5, 0.6441, 0.5, 0.75, 0.5, 0.6441, 0.5, 0.625, 0.5, 0.625, 0.5, 0.6441, 0.5, 0.625, 0.5, 0.625, 0.5, 0.6836, 0.5, 0.6605, 0.5, 0.75, 0.5, 0.6836, 0.5, 0.875, 0.5, 0.8569, 0.5, 0.6605, 0.5, 0.6836, 0.5, 0.75, 0.5, 0.75, 0.5, 0.625, 0.5, 0.7493, 0.5, 0.875, 0.5, 0.6836, 0.5, 0.8569, 0.5, 0.75, 0.5, 0.75, 0.5, 0.8569, 0.5, 0.75, 0.5, 0.6441, 0.5, 0.6441, 0.5, 0.75, 0.5, 0.7493, 0.5, 0.875, 0.5, 0.875, 0.5, 0.7493, 0.5, 0.625, 0.5, 0.7493, 0.5, 0.7493, 0.5, 0.625, 0.5, 0.6441, 0.5, 0.625, 0.5, 0.625, 0.5, 0.6441, 0.5, 0.875, 0.5, 0.8569, 0.5, 0.8569, 0.5, 0.875, 0.5, 0.625, 0.5, 0.5, 0.5, 0.5, 0.5, 0.625, 0.5, 1.0, 0.5, 0.875, 0.5, 0.875, 0.5, 1.0, 0.5, 0.875, 0.5, 0.7529, 0.5, 0.75, 0.5, 0.875, 0.5, 0.7529, 0.5, 0.625, 0.5, 0.625, 0.5, 0.75, 0.5, 0.6822, 0.5, 0.6504, 0.5, 0.6008, 0.5, 0.6798, 0.5, 0.875, 0.5, 0.84, 0.5, 0.8123, 0.5, 0.875, 0.5, 0.75, 0.5, 0.625, 0.5, 0.6008, 0.5, 0.6504, 0.5, 0.75, 0.5, 0.5, 0.5997, 0.5, 0.6311, 0.5, 0.6311, 0.5, 0.5997, 0.3694, 0.543, 0.4411, 0.6003, 0.4411, 0.6003, 0.3694, 0.543, 0.3694, 0.543, 0.3224, 0.5587, 0.3099, 0.4974, 0.3542, 0.4792, 0.5, 0.5997, 0.6458, 0.4792, 0.6111, 0.625, 0.5, 0.6311, 0.4411, 0.6003, 0.5, 0.5997, 0.5, 0.6311, 0.4411, 0.6498, 0.4411, 0.6498, 0.3889, 0.625, 0.3889, 0.625, 0.4411, 0.6498, 0.3889, 0.625, 0.3694, 0.543, 0.3694, 0.543, 0.3889, 0.625, 0.4411, 0.6003, 0.5, 0.5997, 0.5, 0.5997, 0.4411, 0.6003, 0.5, 0.6311, 0.4411, 0.6498, 0.4411, 0.6498, 0.5, 0.6311, 0.7529, 0.5, 0.6798, 0.5, 0.625, 0.5, 0.625, 0.5, 0.6798, 0.5, 0.6008, 0.5, 0.625, 0.5, 0.6441, 0.5, 0.625, 0.5, 0.625, 0.5, 0.6441, 0.5, 0.75, 0.5, 0.6441, 0.5, 0.6441, 0.5, 0.75, 0.5, 0.75, 0.5, 0.75, 0.5, 0.75, 0.5, 0.75, 0.5, 0.625, 0.5, 0.625, 0.5, 0.625, 0.5, 0.625, 0.5, 0.625, 0.5, 0.6605, 0.5, 0.6441, 0.5, 0.625, 0.5, 0.6441, 0.5, 0.625, 0.5, 0.625, 0.5, 0.6441, 0.5, 0.75, 0.5, 0.75, 0.5, 0.75, 0.5, 0.75, 0.5, 0.674, 0.5, 0.6618, 0.5, 0.6822, 0.5, 0.6618, 0.5, 0.6274, 0.5, 0.6822, 0.5, 0.84, 0.5, 0.8228, 0.5, 0.8156, 0.5, 0.8228, 0.5, 0.8078, 0.5, 0.8156, 0.5, 0.75, 0.5, 0.6504, 0.5, 0.674, 0.5, 0.751, 0.5, 0.751, 0.5, 0.674, 0.5, 0.674, 0.5, 0.75, 0.5, 0.84, 0.5, 0.75, 0.5, 0.751, 0.5, 0.8172, 0.5, 0.8172, 0.5, 0.751, 0.5, 0.75, 0.5, 0.8172, 0.5, 0.75, 0.5, 0.674, 0.5, 0.674, 0.5, 0.75, 0.5, 0.8172, 0.5, 0.75, 0.5, 0.75, 0.5, 0.8172, 0.5, 0.674, 0.5, 0.6884, 0.5, 0.6884, 0.5, 0.674, 0.5, 0.7554, 0.5, 0.8123, 0.5, 0.8123, 0.5, 0.7554, 0.5, 0.7554, 0.5, 0.8123, 0.5, 0.8123, 0.5, 0.7554, 0.5, 0.6884, 0.5, 0.7554, 0.5, 0.7554, 0.5, 0.6884, 0.5, 0.8123, 0.5, 0.8172, 0.5, 0.8172, 0.5, 0.8123, 0.5, 0.75, 0.5, 0.674, 0.5, 0.674, 0.5, 0.75, 0.5, 0.8123, 0.5, 0.8172, 0.5, 0.8172, 0.5, 0.8123, 0.5, 0.6884, 0.5, 0.7554, 0.5, 0.7554, 0.5, 0.6884, 0.5, 0.75, 0.5, 0.674, 0.5, 0.674, 0.5, 0.75, 0.5, 0.8172, 0.5, 0.75, 0.5, 0.75, 0.5, 0.8172, 0.5, 0.674, 0.5, 0.6884, 0.5, 0.6884, 0.5, 0.674, 0.5, 0.674, 0.5, 0.6884, 0.5, 0.6884, 0.5, 0.674, 0.5, 0.8172, 0.5, 0.75, 0.5, 0.75, 0.5, 0.8172, 0.5, 0.75, 0.5, 0.674, 0.5, 0.674, 0.5, 0.75, 0.5, 0.8172, 0.5, 0.7848, 0.5, 0.7866, 0.5, 0.8172, 0.5, 0.674, 0.5, 0.6884, 0.5, 0.6884, 0.5, 0.674, 0.5, 0.7554, 0.5, 0.8123, 0.5, 0.7822, 0.5, 0.7554, 0.5, 0.8123, 0.5, 0.8172, 0.5, 0.8172, 0.5, 0.8123, 0.5, 0.6884, 0.5, 0.7554, 0.5, 0.7554, 0.5, 0.6884, 0.5, 0.7554, 0.5, 0.8123, 0.5, 0.8123, 0.5, 0.7554, 0.5, 0.6773, 0.5, 0.6884, 0.5, 0.6884, 0.5, 0.674, 0.5, 0.7074, 0.5, 0.7446, 0.5, 0.7338, 0.5, 0.7181, 0.5, 0.75, 0.5, 0.674, 0.5, 0.6967, 0.5, 0.75, 0.5, 0.8123, 0.5, 0.8172, 0.5, 0.8172, 0.5, 0.8123, 0.5, 0.7655, 0.5, 0.6884, 0.5, 0.6884, 0.5, 0.7554, 0.5, 0.7554, 0.5, 0.7849, 0.5, 0.7339, 0.5, 0.75, 0.5, 0.8172, 0.5, 0.7839, 0.5, 0.7812, 0.5, 0.8172, 0.5, 0.75, 0.5, 0.7074, 0.5, 0.7181, 0.5, 0.75, 0.5, 0.8123, 0.5, 0.8172, 0.5, 0.8172, 0.5, 0.8123, 0.5, 0.7554, 0.5, 0.6884, 0.5, 0.6884, 0.5, 0.7554, 0.5, 0.7554, 0.5, 0.7554, 0.5, 0.7554, 0.5, 0.6884, 0.5, 0.6884, 0.5, 0.6884, 0.5, 0.6884, 0.5, 0.6884, 0.5, 0.7554, 0.5, 0.7554, 0.5, 0.6884, 0.5, 0.6884, 0.5, 0.6884, 0.5, 0.6884, 0.5, 0.6884, 0.5, 0.7554, 0.5, 0.7554, 0.5, 0.7554, 0.5, 0.7554, 0.5, 0.6884, 0.5, 0.6884, 0.5, 0.6884, 0.5, 0.6884, 0.5, 0.6884, 0.5, 0.7554, 0.5, 0.7554, 0.5, 0.6884, 0.5, 0.6884, 0.5, 0.7554, 0.5, 0.7554, 0.5, 0.6884, 0.5, 0.6884, 0.5, 0.7554, 0.5, 0.7554, 0.5, 0.6884, 0.5, 0.7554, 0.5, 0.6884, 0.5, 0.6884, 0.5, 0.7554, 0.5, 0.7554, 0.5, 0.7554, 0.5, 0.7554, 0.5, 0.7554, 0.5, 0.8123, 0.5, 0.8172, 0.5, 0.8172, 0.5, 0.8123, 0.5, 0.6884, 0.5, 0.6884, 0.5, 0.6884, 0.5, 0.7554, 0.5, 0.7554, 0.5, 0.7655, 0.5, 0.7554, 0.5, 0.75, 0.5, 0.674, 0.5, 0.674, 0.5, 0.75, 0.5, 0.8172, 0.5, 0.7848, 0.5, 0.8172, 0.5, 0.674, 0.5, 0.6884, 0.5, 0.6884, 0.5, 0.6805, 0.5, 0.7554, 0.5, 0.7822, 0.5, 0.7846, 0.5, 0.7685, 0.5, 0.6884, 0.5, 0.7593, 0.5, 0.7632, 0.5, 0.6884, 0.5, 0.7338, 0.5, 0.7554, 0.5, 0.75, 0.5, 0.7181, 0.5, 0.7593, 0.5, 0.7003, 0.5, 0.7039, 0.5, 0.7632, 0.5, 0.7139, 0.5, 0.7039, 0.5, 0.674, 0.5, 0.6884, 0.5, 0.6773, 0.5, 0.6896, 0.5, 0.6967, 0.5, 0.6805, 0.5, 0.7446, 0.5, 0.762, 0.5, 0.7554, 0.5, 0.7338, 0.5, 0.7839, 0.5, 0.7866, 0.5, 0.75, 0.5, 0.75, 0.5, 0.7339, 0.5, 0.7849, 0.5, 0.8123, 0.5, 0.7153, 0.5, 0.7822, 0.5, 0.8123, 0.5, 0.8123, 0.5, 0.7846, 0.5, 0.7822, 0.5, 0.8123, 0.5, 0.8123, 0.5, 0.7848, 0.5, 0.7846, 0.5, 0.8123, 0.5, 0.8123, 0.5, 0.7685, 0.5, 0.7655, 0.5, 0.7554, 0.5, 0.762, 0.5, 0.7685, 0.5, 0.7846, 0.5, 0.7848, 0.5, 0.75, 0.5, 0.75, 0.5, 0.7866, 0.5, 0.7848, 0.5, 0.7602, 0.5, 0.7848, 0.5, 0.7849, 0.5, 0.7339, 0.5, 0.7848, 0.5, 0.7846, 0.5, 0.7866, 0.5, 0.7839, 0.5, 0.75, 0.5, 0.75, 0.5, 0.7554, 0.5, 0.762, 0.5, 0.762, 0.5, 0.75, 0.5, 0.75, 0.5, 0.7685, 0.5, 0.7866, 0.5, 0.7846, 0.5, 0.7848, 0.5, 0.7602, 0.5, 0.7849, 0.5, 0.7848, 0.5, 0.8123, 0.5, 0.8123, 0.5, 0.8123, 0.5, 0.8172, 0.5, 0.8172, 0.5, 0.8123, 0.5, 0.8172, 0.5, 0.7866, 0.5, 0.7839, 0.5, 0.8172, 0.5, 0.7554, 0.5, 0.75, 0.5, 0.75, 0.5, 0.762, 0.5, 0.7849, 0.5, 0.7848, 0.5, 0.7839, 0.5, 0.7812, 0.5, 0.7554, 0.5, 0.762, 0.5, 0.7848, 0.5, 0.7849, 0.5, 0.7812, 0.5, 0.7839, 0.5, 0.75, 0.5, 0.75, 0.5, 0.75, 0.5, 0.75, 0.5, 0.762, 0.5, 0.7685, 0.5, 0.7655, 0.5, 0.7685, 0.5, 0.762, 0.5, 0.7446, 0.5, 0.75, 0.5, 0.6967, 0.5, 0.7074, 0.5, 0.75, 0.5, 0.6967, 0.5, 0.7655, 0.5, 0.7446, 0.5, 0.7074, 0.5, 0.674, 0.5, 0.6826, 0.5, 0.6896, 0.5, 0.6773, 0.5, 0.7655, 0.5, 0.6967, 0.5, 0.7003, 0.5, 0.7593, 0.5, 0.6884, 0.5, 0.7655, 0.5, 0.7593, 0.5, 0.6884, 0.5, 0.6805, 0.5, 0.6884, 0.5, 0.6884, 0.5, 0.6773, 0.5, 0.7848, 0.5, 0.8172, 0.5, 0.75, 0.5, 0.75, 0.5, 0.6967, 0.5, 0.674, 0.5, 0.6805, 0.5, 0.3694, 0.543, 0.3889, 0.625, 0.4411, 0.6498, 0.4411, 0.6003, 0.3889, 0.625, 0.3694, 0.543, 0.3224, 0.5587, 0.625, 1.0, 0.3134, 0.625, 0.3099, 0.7526, 0.3542, 0.7708, 0.3889, 0.625, 0.25, 0.625, 0.25, 0.75, 0.3099, 0.7526, 0.3134, 0.625, 0.4271, 0.4965, 0.4411, 0.6003, 0.5, 0.5997, 0.5, 0.5139, 0.5, 0.5139, 0.5, 0.5997, 0.6458, 0.4792, 0.5, 0.6311, 0.5, 0.7361, 0.6458, 0.7708, 0.6111, 0.625, 0.4411, 0.6498, 0.4271, 0.7535, 0.5, 0.7361, 0.5, 0.6311, 0.4375, 0.375, 0.4362, 0.4366, 0.5, 0.4384, 0.5, 0.375, 0.5, 0.375, 0.5, 0.4384, 0.6276, 0.4349, 0.625, 0.375, 0.5, 0.4384, 0.5, 0.5139, 0.6458, 0.4792, 0.6276, 0.4349, 0.4362, 0.4366, 0.4271, 0.4965, 0.5, 0.5139, 0.5, 0.4384, 0.4271, 0.7535, 0.4362, 0.8134, 0.5, 0.8116, 0.5, 0.7361, 0.5, 0.7361, 0.5, 0.8116, 0.6276, 0.8151, 0.6458, 0.7708, 0.5, 0.8116, 0.5, 0.875, 0.625, 0.875, 0.6276, 0.8151, 0.4362, 0.8134, 0.4375, 0.875, 0.5, 0.875, 0.5, 0.8116, 0.6458, 0.4792, 0.6111, 0.625, 0.6866, 0.625, 0.6901, 0.4974, 0.6901, 0.4974, 0.6866, 0.625, 0.75, 0.625, 0.75, 0.5, 0.6866, 0.625, 0.6901, 0.7526, 0.75, 0.75, 0.75, 0.625, 0.6111, 0.625, 0.6458, 0.7708, 0.6901, 0.7526, 0.6866, 0.625, 0.875, 0.5, 0.75, 0.5, 0.75, 0.7356, 0.875, 0.7356, 1.0, 0.7356, 0.875, 0.7356, 0.875, 1.0, 1.0, 1.0, 0.75, 0.5, 0.625, 0.5, 0.6459, 0.7356, 0.75, 0.7356, 0.875, 0.7356, 0.75, 0.7356, 0.75, 1.0, 0.875, 1.0, 0.625, 0.5, 0.5, 0.5, 0.5, 0.7356, 0.6459, 0.7356, 0.75, 0.7356, 0.6459, 0.7356, 0.625, 1.0, 0.75, 1.0, 0.6459, 0.7356, 0.5, 0.7356, 0.5, 1.0, 0.625, 1.0, 1.0, 0.5, 0.875, 0.5, 0.875, 0.7356, 1.0, 0.7356, 0.3724, 0.8151, 0.375, 0.875, 0.4375, 0.875, 0.4362, 0.8134, 0.3542, 0.7708, 0.3724, 0.8151, 0.4362, 0.8134, 0.4271, 0.7535, 0.3724, 0.4349, 0.3542, 0.4792, 0.4271, 0.4965, 0.4362, 0.4366, 0.375, 0.375, 0.3724, 0.4349, 0.4362, 0.4366, 0.4375, 0.375, 0.3889, 0.625, 0.3542, 0.7708, 0.4271, 0.7535, 0.4411, 0.6498, 0.3542, 0.4792, 0.3694, 0.543, 0.4411, 0.6003, 0.4271, 0.4965, 0.75, 0.5, 0.75, 0.5, 0.625, 0.5, 0.625, 0.5, 0.875, 0.5, 0.875, 0.5, 0.75, 0.5, 0.75, 0.5, 0.625, 0.5, 0.625, 0.5, 0.5, 0.5, 0.5, 0.5, 1.0, 0.5, 1.0, 0.5, 0.875, 0.5, 0.875, 0.5, 0.8172, 0.5, 0.8172, 0.5, 0.75, 0.5, 0.75, 0.5, 1.0, 0.5, 1.0, 0.5, 0.875, 0.5, 0.875, 0.5, 0.625, 0.5, 0.625, 0.5, 0.5, 0.5, 0.5, 0.5, 0.875, 0.5, 0.875, 0.5, 0.84, 0.5, 0.75, 0.5, 0.75, 0.5, 0.75, 0.5, 0.75, 0.5, 0.625, 0.5, 0.625, 0.5, 1.0, 0.5, 1.0, 0.5, 0.875, 0.5, 0.875, 0.5, 0.625, 0.5, 0.625, 0.5, 0.5, 0.5, 0.5, 0.5, 0.875, 0.5, 0.875, 0.5, 0.75, 0.5, 0.75, 0.5, 1.0, 0.5, 1.0, 0.5, 0.875, 0.5, 0.625, 0.5, 0.625, 0.5, 0.5, 0.5, 0.5, 0.5, 0.7554, 0.5, 0.7529, 0.5, 0.6798, 0.5, 0.6884, 0.5, 0.6008, 0.5, 0.625, 0.5, 0.5, 0.5, 0.5, 0.5, 1.0, 0.5, 1.0, 0.5, 0.875, 0.5, 0.875, 0.5, 0.8156, 0.5, 0.8123, 0.5, 0.8172, 0.5, 0.8172, 0.5, 1.0, 0.5, 1.0, 0.5, 0.875, 0.5, 0.875, 0.5, 0.625, 0.5, 0.6008, 0.5, 0.5, 0.5, 0.5, 0.5, 0.674, 0.5, 0.674, 0.5, 0.6884, 0.5, 0.6884, 0.5, 0.7487, 0.5, 0.5, 0.5, 0.625, 0.5, 0.7493, 0.5, 0.75, 0.5, 0.75, 0.5, 0.6441, 0.5, 0.625, 0.5, 0.6441, 0.5, 0.625, 0.5, 0.625, 0.5, 0.8569, 0.5, 0.75, 0.5, 0.75, 0.5, 0.875, 0.5, 1.0, 0.5, 0.7487, 0.5, 0.7493, 0.5, 0.875, 0.5, 0.875, 0.5, 0.875, 0.5, 0.8569, 0.5, 0.8569, 0.5, 0.625, 0.5, 0.625, 0.5, 0.7493, 0.5, 0.7493, 0.5, 0.75, 0.5, 0.75, 0.5, 0.6441, 0.5, 0.6441, 0.5, 0.6441, 0.5, 0.6441, 0.5, 0.625, 0.5, 0.625, 0.5, 0.625, 0.5, 0.625, 0.5, 0.7493, 0.5, 0.7493, 0.5, 0.7493, 0.5, 0.7493, 0.5, 0.875, 0.5, 0.875, 0.5, 0.8569, 0.5, 0.8569, 0.5, 0.75, 0.5, 0.75, 0.5, 0.8569, 0.5, 0.8569, 0.5, 0.75, 0.5, 0.75, 0.5, 0.7493, 0.5, 0.7493, 0.5, 0.875, 0.5, 0.875, 0.5, 0.625, 0.5, 0.625, 0.5, 0.7493, 0.5, 0.7493, 0.5, 0.6441, 0.5, 0.6441, 0.5, 0.625, 0.5, 0.625, 0.5, 0.75, 0.5, 0.75, 0.5, 0.6441, 0.5, 0.6441, 0.5, 0.875, 0.5, 0.875, 0.5, 0.8569, 0.5, 0.8569, 0.5, 0.875, 0.5, 0.8569, 0.5, 0.875, 0.5, 1.0, 0.5, 0.7554, 0.5, 0.7554, 0.5, 0.8123, 0.5, 0.8123, 0.5, 0.6884, 0.5, 0.6884, 0.5, 0.7554, 0.5, 0.7554, 0.5, 0.875, 0.5, 0.875, 0.5, 0.7529, 0.5, 0.7554, 0.5, 0.8123, 0.5, 0.7493, 0.5, 0.7493, 0.5, 0.875, 0.5, 0.875, 0.5, 0.7493, 0.5, 0.7493, 0.5, 0.875, 0.5, 0.875, 0.5, 0.75, 0.5, 0.75, 0.5, 0.6441, 0.5, 0.6441, 0.5, 0.8569, 0.5, 0.8569, 0.5, 0.75, 0.5, 0.75, 0.5, 0.875, 0.5, 0.875, 0.5, 0.8569, 0.5, 0.8569, 0.5, 0.6441, 0.5, 0.6441, 0.5, 0.625, 0.5, 0.625, 0.5, 0.875, 0.5, 0.875, 0.5, 0.8569, 0.5, 0.8569, 0.5, 0.75, 0.5, 0.75, 0.5, 0.6441, 0.5, 0.6441, 0.5, 0.8569, 0.5, 0.8569, 0.5, 0.75, 0.5, 0.75, 0.5, 0.875, 0.5, 0.875, 0.5, 0.8569, 0.5, 0.8569, 0.5, 0.6441, 0.5, 0.6441, 0.5, 0.625, 0.5, 0.625, 0.5, 0.625, 0.5, 0.625, 0.5, 0.7493, 0.5, 0.7493, 0.5, 0.75, 0.5, 0.75, 0.5, 0.6441, 0.5, 0.6441, 0.5, 0.6441, 0.5, 0.6441, 0.5, 0.625, 0.5, 0.625, 0.5, 0.625, 0.5, 0.625, 0.5, 0.7493, 0.5, 0.7493, 0.5, 0.7493, 0.5, 0.7493, 0.5, 0.875, 0.5, 0.875, 0.5, 0.75, 0.5, 0.75, 0.5, 0.6441, 0.5, 0.6441, 0.5, 0.8569, 0.5, 0.8569, 0.5, 0.75, 0.5, 0.75, 0.5, 0.8569, 0.5, 0.8365, 0.5, 0.75, 0.5, 0.75, 0.5, 0.875, 0.5, 0.875, 0.5, 0.8365, 0.5, 0.8569, 0.5, 0.6441, 0.5, 0.6441, 0.5, 0.625, 0.5, 0.625, 0.5, 0.625, 0.5, 0.625, 0.5, 0.7256, 0.5, 0.7493, 0.5, 0.7493, 0.5, 0.7256, 0.5, 0.875, 0.5, 0.875, 0.5, 0.625, 0.5, 0.625, 0.5, 0.7493, 0.5, 0.7256, 0.5, 0.7256, 0.5, 0.7493, 0.5, 0.875, 0.5, 0.875, 0.5, 0.625, 0.5, 0.625, 0.5, 0.625, 0.5, 0.625, 0.5, 0.8365, 0.5, 0.8569, 0.5, 0.75, 0.5, 0.75, 0.5, 0.875, 0.5, 0.875, 0.5, 0.8569, 0.5, 0.8365, 0.5, 0.75, 0.5, 0.75, 0.5, 0.6441, 0.5, 0.6441, 0.5, 0.6605, 0.5, 0.6441, 0.5, 0.75, 0.5, 0.75, 0.5, 0.75, 0.5, 0.75, 0.5, 0.6441, 0.5, 0.6441, 0.5, 0.6441, 0.5, 0.6441, 0.5, 0.625, 0.5, 0.625, 0.5, 0.625, 0.5, 0.6605, 0.5, 0.6836, 0.5, 0.625, 0.5, 0.75, 0.5, 0.8569, 0.5, 0.875, 0.5, 0.6836, 0.5, 0.6605, 0.5, 0.75, 0.5, 0.75, 0.5, 0.6836, 0.5, 0.625, 0.5, 0.6836, 0.5, 0.875, 0.5, 0.7493, 0.5, 0.8569, 0.5, 0.8569, 0.5, 0.75, 0.5, 0.75, 0.5, 0.75, 0.5, 0.75, 0.5, 0.6441, 0.5, 0.6441, 0.5, 0.7493, 0.5, 0.7493, 0.5, 0.875, 0.5, 0.875, 0.5, 0.625, 0.5, 0.625, 0.5, 0.7493, 0.5, 0.7493, 0.5, 0.6441, 0.5, 0.6441, 0.5, 0.625, 0.5, 0.625, 0.5, 0.875, 0.5, 0.875, 0.5, 0.8569, 0.5, 0.8569, 0.5, 0.625, 0.5, 0.625, 0.5, 0.5, 0.5, 0.5, 0.5, 1.0, 0.5, 1.0, 0.5, 0.875, 0.5, 0.875, 0.5, 0.875, 0.5, 0.875, 0.5, 0.75, 0.5, 0.7529, 0.5, 0.7529, 0.5, 0.75, 0.5, 0.625, 0.5, 0.625, 0.5, 0.6822, 0.5, 0.6798, 0.5, 0.6008, 0.5, 0.6504, 0.5, 0.875, 0.5, 0.875, 0.5, 0.8123, 0.5, 0.84, 0.5, 0.75, 0.5, 0.75, 0.5, 0.6504, 0.5, 0.6008, 0.5, 0.625, 0.5, 0.4375, 0.875, 0.375, 0.875, 0.5, 0.875, 0.5, 0.5997, 0.5, 0.5997, 0.5, 0.6311, 0.5, 0.6311, 0.3694, 0.543, 0.3694, 0.543, 0.4411, 0.6003, 0.4411, 0.6003, 0.3694, 0.543, 0.3542, 0.4792, 0.3099, 0.4974, 0.3224, 0.5587, 0.5, 0.5997, 0.5, 0.6311, 0.6111, 0.625, 0.6458, 0.4792, 0.4411, 0.6003, 0.4411, 0.6498, 0.5, 0.6311, 0.5, 0.5997, 0.4411, 0.6498, 0.4411, 0.6498, 0.3889, 0.625, 0.3889, 0.625, 0.3889, 0.625, 0.3889, 0.625, 0.3694, 0.543, 0.3694, 0.543, 0.4411, 0.6003, 0.4411, 0.6003, 0.5, 0.5997, 0.5, 0.5997, 0.5, 0.6311, 0.5, 0.6311, 0.4411, 0.6498, 0.4411, 0.6498, 0.7529, 0.5, 0.625, 0.5, 0.625, 0.5, 0.6798, 0.5, 0.6798, 0.5, 0.625, 0.5, 0.6008, 0.5, 0.6441, 0.5, 0.6441, 0.5, 0.625, 0.5, 0.625, 0.5, 0.75, 0.5, 0.75, 0.5, 0.6441, 0.5, 0.6441, 0.5, 0.75, 0.5, 0.75, 0.5, 0.75, 0.5, 0.75, 0.5, 0.625, 0.5, 0.625, 0.5, 0.625, 0.5, 0.625, 0.5, 0.625, 0.5, 0.625, 0.5, 0.6441, 0.5, 0.6605, 0.5, 0.6441, 0.5, 0.6441, 0.5, 0.625, 0.5, 0.625, 0.5, 0.75, 0.5, 0.75, 0.5, 0.75, 0.5, 0.75, 0.5, 0.674, 0.5, 0.6822, 0.5, 0.6618, 0.5, 0.6618, 0.5, 0.6822, 0.5, 0.6274, 0.5, 0.84, 0.5, 0.8156, 0.5, 0.8228, 0.5, 0.8228, 0.5, 0.8156, 0.5, 0.8078, 0.5, 0.75, 0.5, 0.751, 0.5, 0.674, 0.5, 0.6504, 0.5, 0.751, 0.5, 0.75, 0.5, 0.674, 0.5, 0.674, 0.5, 0.84, 0.5, 0.8172, 0.5, 0.751, 0.5, 0.75, 0.5, 0.8172, 0.5, 0.8172, 0.5, 0.75, 0.5, 0.751, 0.5, 0.75, 0.5, 0.75, 0.5, 0.674, 0.5, 0.674, 0.5, 0.8172, 0.5, 0.8172, 0.5, 0.75, 0.5, 0.75, 0.5, 0.674, 0.5, 0.674, 0.5, 0.6884, 0.5, 0.6884, 0.5, 0.7554, 0.5, 0.7554, 0.5, 0.8123, 0.5, 0.8123, 0.5, 0.7554, 0.5, 0.7554, 0.5, 0.8123, 0.5, 0.8123, 0.5, 0.6884, 0.5, 0.6884, 0.5, 0.7554, 0.5, 0.7554, 0.5, 0.8123, 0.5, 0.8123, 0.5, 0.8172, 0.5, 0.8172, 0.5, 0.75, 0.5, 0.75, 0.5, 0.674, 0.5, 0.674, 0.5, 0.8123, 0.5, 0.8123, 0.5, 0.8172, 0.5, 0.8172, 0.5, 0.6884, 0.5, 0.6884, 0.5, 0.7554, 0.5, 0.7554, 0.5, 0.75, 0.5, 0.75, 0.5, 0.674, 0.5, 0.674, 0.5, 0.8172, 0.5, 0.8172, 0.5, 0.75, 0.5, 0.75, 0.5, 0.674, 0.5, 0.674, 0.5, 0.6884, 0.5, 0.6884, 0.5, 0.674, 0.5, 0.674, 0.5, 0.6884, 0.5, 0.6884, 0.5, 0.8172, 0.5, 0.8172, 0.5, 0.75, 0.5, 0.75, 0.5, 0.75, 0.5, 0.75, 0.5, 0.674, 0.5, 0.674, 0.5, 0.8172, 0.5, 0.8172, 0.5, 0.7866, 0.5, 0.7848, 0.5, 0.674, 0.5, 0.674, 0.5, 0.6884, 0.5, 0.6884, 0.5, 0.7554, 0.5, 0.7554, 0.5, 0.7822, 0.5, 0.8123, 0.5, 0.8123, 0.5, 0.8123, 0.5, 0.8172, 0.5, 0.8172, 0.5, 0.6884, 0.5, 0.6884, 0.5, 0.7554, 0.5, 0.7554, 0.5, 0.7554, 0.5, 0.7554, 0.5, 0.8123, 0.5, 0.8123, 0.5, 0.6773, 0.5, 0.674, 0.5, 0.6884, 0.5, 0.6884, 0.5, 0.7074, 0.5, 0.7181, 0.5, 0.7338, 0.5, 0.7446, 0.5, 0.75, 0.5, 0.75, 0.5, 0.6967, 0.5, 0.674, 0.5, 0.8123, 0.5, 0.8123, 0.5, 0.8172, 0.5, 0.8172, 0.5, 0.7655, 0.5, 0.7554, 0.5, 0.6884, 0.5, 0.6884, 0.5, 0.7554, 0.5, 0.75, 0.5, 0.7339, 0.5, 0.7849, 0.5, 0.8172, 0.5, 0.8172, 0.5, 0.7812, 0.5, 0.7839, 0.5, 0.75, 0.5, 0.75, 0.5, 0.7181, 0.5, 0.7074, 0.5, 0.8123, 0.5, 0.8123, 0.5, 0.8172, 0.5, 0.8172, 0.5, 0.7554, 0.5, 0.7554, 0.5, 0.6884, 0.5, 0.6884, 0.5, 0.7554, 0.5, 0.7554, 0.5, 0.7554, 0.5, 0.6884, 0.5, 0.6884, 0.5, 0.6884, 0.5, 0.6884, 0.5, 0.6884, 0.5, 0.6884, 0.5, 0.7554, 0.5, 0.7554, 0.5, 0.6884, 0.5, 0.6884, 0.5, 0.6884, 0.5, 0.6884, 0.5, 0.7554, 0.5, 0.7554, 0.5, 0.7554, 0.5, 0.7554, 0.5, 0.6884, 0.5, 0.6884, 0.5, 0.6884, 0.5, 0.6884, 0.5, 0.6884, 0.5, 0.6884, 0.5, 0.7554, 0.5, 0.7554, 0.5, 0.6884, 0.5, 0.6884, 0.5, 0.7554, 0.5, 0.7554, 0.5, 0.6884, 0.5, 0.6884, 0.5, 0.7554, 0.5, 0.7554, 0.5, 0.7554, 0.5, 0.7554, 0.5, 0.6884, 0.5, 0.6884, 0.5, 0.7554, 0.5, 0.7554, 0.5, 0.7554, 0.5, 0.7554, 0.5, 0.8123, 0.5, 0.8123, 0.5, 0.8172, 0.5, 0.8172, 0.5, 0.6884, 0.5, 0.6884, 0.5, 0.6884, 0.5, 0.7554, 0.5, 0.7554, 0.5, 0.7655, 0.5, 0.7554, 0.5, 0.75, 0.5, 0.75, 0.5, 0.674, 0.5, 0.674, 0.5, 0.8172, 0.5, 0.8172, 0.5, 0.7848, 0.5, 0.674, 0.5, 0.6805, 0.5, 0.6884, 0.5, 0.6884, 0.5, 0.7554, 0.5, 0.7685, 0.5, 0.7846, 0.5, 0.7822, 0.5, 0.6884, 0.5, 0.6884, 0.5, 0.7632, 0.5, 0.7593, 0.5, 0.7338, 0.5, 0.7181, 0.5, 0.75, 0.5, 0.7554, 0.5, 0.7593, 0.5, 0.7632, 0.5, 0.7039, 0.5, 0.7003, 0.5, 0.7139, 0.5, 0.6884, 0.5, 0.674, 0.5, 0.7039, 0.5, 0.6773, 0.5, 0.6805, 0.5, 0.6967, 0.5, 0.6896, 0.5, 0.7446, 0.5, 0.7338, 0.5, 0.7554, 0.5, 0.762, 0.5, 0.7839, 0.5, 0.75, 0.5, 0.75, 0.5, 0.7866, 0.5, 0.7339, 0.5, 0.7153, 0.5, 0.8123, 0.5, 0.7849, 0.5, 0.7822, 0.5, 0.8123, 0.5, 0.8123, 0.5, 0.7846, 0.5, 0.8123, 0.5, 0.8123, 0.5, 0.7822, 0.5, 0.7848, 0.5, 0.8123, 0.5, 0.8123, 0.5, 0.7846, 0.5, 0.7685, 0.5, 0.7554, 0.5, 0.7655, 0.5, 0.762, 0.5, 0.7848, 0.5, 0.7846, 0.5, 0.7685, 0.5, 0.75, 0.5, 0.7848, 0.5, 0.7866, 0.5, 0.75, 0.5, 0.7602, 0.5, 0.7339, 0.5, 0.7849, 0.5, 0.7848, 0.5, 0.7848, 0.5, 0.7839, 0.5, 0.7866, 0.5, 0.7846, 0.5, 0.75, 0.5, 0.762, 0.5, 0.7554, 0.5, 0.75, 0.5, 0.762, 0.5, 0.7685, 0.5, 0.75, 0.5, 0.75, 0.5, 0.7866, 0.5, 0.7602, 0.5, 0.7848, 0.5, 0.7846, 0.5, 0.7849, 0.5, 0.8123, 0.5, 0.8123, 0.5, 0.7848, 0.5, 0.8123, 0.5, 0.8123, 0.5, 0.8172, 0.5, 0.8172, 0.5, 0.8172, 0.5, 0.8172, 0.5, 0.7839, 0.5, 0.7866, 0.5, 0.7554, 0.5, 0.762, 0.5, 0.75, 0.5, 0.75, 0.5, 0.7849, 0.5, 0.7812, 0.5, 0.7839, 0.5, 0.7848, 0.5, 0.7554, 0.5, 0.7849, 0.5, 0.7848, 0.5, 0.762, 0.5, 0.7812, 0.5, 0.75, 0.5, 0.75, 0.5, 0.7839, 0.5, 0.75, 0.5, 0.7685, 0.5, 0.762, 0.5, 0.75, 0.5, 0.7655, 0.5, 0.7446, 0.5, 0.762, 0.5, 0.7685, 0.5, 0.75, 0.5, 0.75, 0.5, 0.7074, 0.5, 0.6967, 0.5, 0.6967, 0.5, 0.7074, 0.5, 0.7446, 0.5, 0.7655, 0.5, 0.674, 0.5, 0.6773, 0.5, 0.6896, 0.5, 0.6826, 0.5, 0.7655, 0.5, 0.7593, 0.5, 0.7003, 0.5, 0.6967, 0.5, 0.6884, 0.5, 0.6884, 0.5, 0.7593, 0.5, 0.7655, 0.5, 0.6805, 0.5, 0.6773, 0.5, 0.6884, 0.5, 0.6884, 0.5, 0.7848, 0.5, 0.75, 0.5, 0.75, 0.5, 0.8172, 0.5, 0.6967, 0.5, 0.6805, 0.5, 0.674, 0.5])
me_cube_001.materials.append(mat_white)
me_cube_001.use_remesh_preserve_volume = False
me_cube_001.use_remesh_preserve_attributes = False
me_cube_001.use_mirror_vertex_groups = False
me_cube_001.update()
arm_armature = bpy.data.armatures.new('Armature')  # bones are not reproduced

# ---- objects
ob_armature = bpy.data.objects.new('Armature', arm_armature)
ob_t_pose = bpy.data.objects.new('T-pose', me_cube_001)
ob_camera = bpy.data.objects.new('Camera', cam_camera)
ob_frontlight = bpy.data.objects.new('FrontLight', light_light)
ob_backlight = bpy.data.objects.new('BackLight', light_light_001)

# ---- transforms, parenting, visibility, modifiers, constraints
ob_armature.location = (0.00113, 0.3973, 12.87)
ob_armature.show_in_front = True
ob_armature.lineart.crease_threshold = 0.0
ob_t_pose.parent = ob_armature
ob_t_pose.matrix_parent_inverse = Matrix(((1.0, -0.0, 0.0, -0.00113), (-0.0, 1.0, -0.0, -0.3973), (0.0, -0.0, 1.0, -12.87), (-0.0, 0.0, -0.0, 1.0)))
ob_t_pose.location = (0.0, 0.0, 0.0)
ob_t_pose.lock_rotations_4d = False
ob_t_pose.empty_display_type = 'ARROWS'
ob_t_pose.lineart.crease_threshold = 0.0
_vg = ob_t_pose.vertex_groups.new(name='Bone')
for _i, _w in zip([35, 36, 37, 38, 39, 40, 41, 44, 45, 46, 47, 50, 64, 65, 66, 109, 110, 111, 123, 131, 132, 266, 269, 270, 271, 272, 273, 274, 275, 276, 277, 278, 279, 280, 285, 286, 287, 288, 289, 290, 291, 292, 310, 311, 312, 355, 356, 357, 358, 359, 371, 379], [0.01049, 0.8684, 0.8356, 0.7862, 0.1398, 0.06697, 0.07647, 0.7545, 0.2955, 0.2117, 0.05671, 0.0195, 0.05847, 0.09822, 0.1595, 0.9043, 0.869, 0.8649, 0.5638, 0.07391, 0.0006321, 0.04348, 0.007089, 0.08832, 0.9249, 0.8601, 0.8324, 0.7882, 0.5545, 0.1412, 0.07927, 0.05317, 0.1124, 0.06263, 0.742, 0.2948, 0.746, 0.8409, 0.2439, 0.1862, 0.06386, 0.5713, 0.0586, 0.07228, 0.1312, 0.9006, 0.9094, 0.8575, 0.9307, 0.858, 0.5431, 0.06149]): _vg.add([_i], _w, 'REPLACE')
_vg = ob_t_pose.vertex_groups.new(name='Bone.001')
for _i, _w in zip([7, 19, 21, 23, 27, 33, 34, 35, 44, 45, 46, 47, 64, 65, 66, 109, 110, 111, 123, 130, 131, 132, 133, 135, 136, 137, 138, 225, 230, 254, 266, 269, 270, 287, 288, 289, 290, 291, 292], [0.01237, 0.02327, 0.1175, 0.1224, 0.007128, 0.2075, 0.71, 0.6894, 0.1289, 0.4278, 0.5856, 0.597, 0.166, 0.2248, 0.4715, 0.01479, 0.06559, 0.07078, 0.217, 0.03059, 0.5554, 0.1974, 0.1871, 0.0787, 0.003035, 0.7515, 0.1788, 0.07063, 0.01055, 0.05224, 0.07111, 0.009457, 0.1652, 0.0792, 0.03502, 0.2338, 0.006712, 0.01704, 0.1321]): _vg.add([_i], _w, 'REPLACE')
_vg = ob_t_pose.vertex_groups.new(name='Bone.002')
for _i, _w in zip([33, 34, 35, 44, 45, 46, 47, 64, 65, 66, 110, 111, 112, 113, 114, 115, 116, 117, 123, 130, 131, 132, 133, 134, 135, 136, 137, 138, 139, 140, 141, 142, 143, 144, 145, 146, 150, 287], [0.02367, 0.05828, 0.009611, 0.07775, 0.2302, 0.1091, 0.2044, 0.7635, 0.6646, 0.3582, 0.02472, 0.01565, 0.968, 0.9826, 0.9834, 0.9701, 0.977, 1.01, 0.1913, 0.9454, 0.3326, 0.7643, 0.7632, 0.9746, 0.9029, 0.9674, 0.197, 0.805, 0.7989, 0.9475, 0.156, 0.09418, 0.01479, 0.8515, 0.01913, 0.005293, 0.02028, 0.007045]): _vg.add([_i], _w, 'REPLACE')
_vg = ob_t_pose.vertex_groups.new(name='Bone.003')
for _i, _w in zip([115, 139, 140, 141, 142, 143, 144, 145, 146, 147, 148, 149, 150, 151, 152, 153, 154, 155, 156, 183, 186], [0.007514, 0.1997, 0.05129, 0.8429, 0.9052, 0.9669, 0.1485, 0.9514, 0.9563, 0.9762, 0.9931, 0.9869, 0.9589, 0.06997, 0.4805, 0.01213, 0.05751, 0.00335, 0.4754, 0.00346, 0.003941]): _vg.add([_i], _w, 'REPLACE')
_vg = ob_t_pose.vertex_groups.new(name='Bone.004')
for _i, _w in zip([151, 152, 153, 154, 155, 156, 157, 158, 159, 160, 161, 162, 163, 164, 165, 166, 167, 168, 169, 170, 171, 172, 173, 174, 175, 176, 177, 178, 179, 180, 181, 182, 183, 184, 185, 186, 187, 188, 189, 190, 191, 192, 193, 194, 195, 196, 197, 198, 199, 200, 201, 202, 203, 204, 205, 206, 207, 208, 209, 210, 211, 212, 213, 214, 215, 216, 217, 218], [0.9297, 0.5194, 0.9688, 0.9427, 0.9733, 0.5244, 0.999, 0.9939, 0.9991, 0.9989, 0.9993, 0.9944, 0.999, 0.9962, 0.9992, 0.9993, 0.9992, 0.9962, 0.9969, 0.9928, 0.994, 0.9981, 0.9972, 0.9967, 0.9971, 0.9975, 0.9972, 0.9971, 0.9972, 0.9972, 0.9967, 0.9959, 0.9733, 0.9981, 0.9967, 0.973, 0.9993, 0.9992, 0.9992, 0.9993, 0.9993, 0.9835, 0.9963, 0.9969, 0.9989, 0.9872, 0.9974, 0.9987, 0.999, 0.9993, 0.9989, 0.9963, 0.996, 0.9961, 0.9964, 0.9964, 0.9989, 0.9989, 0.9986, 0.9986, 0.9993, 0.9993, 0.9993, 0.9992, 0.9992, 0.9992, 0.9992, 0.9992]): _vg.add([_i], _w, 'REPLACE')
_vg = ob_t_pose.vertex_groups.new(name='Bone.005')
for _i, _w in zip([7, 35, 46, 47, 225, 230, 248, 250, 252, 254, 256, 257, 266, 267, 268, 269, 270, 285, 286, 287, 288, 289, 290, 291, 292, 310, 311, 312, 355, 357, 359, 371, 379, 380, 381, 382, 383, 385, 386], [0.01549, 0.01146, 0.00779, 0.008768, 0.07676, 0.01823, 0.03539, 0.1185, 0.1315, 0.05334, 0.004384, 0.01632, 0.06872, 0.1943, 0.5734, 0.6715, 0.1605, 0.1235, 0.4289, 0.07929, 0.02982, 0.2315, 0.5275, 0.5544, 0.1208, 0.1829, 0.1373, 0.5395, 0.01195, 0.07979, 0.06536, 0.2121, 0.1725, 0.03465, 0.176, 0.01372, 0.07874, 0.1239, 0.0198]): _vg.add([_i], _w, 'REPLACE')
_vg = ob_t_pose.vertex_groups.new(name='Bone.006')
for _i, _w in zip([250, 267, 268, 269, 285, 286, 287, 290, 291, 292, 310, 311, 312, 357, 359, 360, 361, 362, 363, 364, 365, 371, 378, 379, 380, 381, 382, 383, 384, 385, 386, 387, 388, 389, 390, 391, 392, 393, 394, 395, 396, 397, 398], [0.02216, 0.06872, 0.1979, 0.07036, 0.09686, 0.2267, 0.006354, 0.2025, 0.2239, 0.03918, 0.7435, 0.7825, 0.3203, 0.01553, 0.03548, 0.9659, 0.9647, 0.992, 0.9806, 0.9941, 0.9887, 0.2187, 0.9885, 0.7386, 0.9361, 0.7534, 0.954, 0.8893, 0.9871, 0.8268, 0.9504, 0.6711, 0.8614, 0.6211, 0.5734, 0.4859, 0.8181, 0.1465, 0.1051, 0.2195, 0.1178, 0.1497, 0.1253]): _vg.add([_i], _w, 'REPLACE')
_vg = ob_t_pose.vertex_groups.new(name='Bone.007')
for _i, _w in zip([387, 388, 389, 390, 391, 392, 393, 394, 395, 396, 397, 398, 399, 400, 401, 402, 403, 404, 431, 434, 440, 444], [0.3039, 0.1263, 0.3526, 0.3997, 0.4852, 0.1695, 0.7948, 0.8173, 0.691, 0.8045, 0.7649, 0.8127, 0.09368, 0.1042, 0.09434, 0.09046, 0.09261, 0.09744, 0.008955, 0.006515, 0.003738, 0.007645]): _vg.add([_i], _w, 'REPLACE')
_vg = ob_t_pose.vertex_groups.new(name='Bone.008')
for _i, _w in zip([389, 390, 391, 393, 394, 395, 396, 397, 398, 399, 400, 401, 402, 403, 404, 405, 406, 407, 408, 409, 410, 411, 412, 413, 414, 415, 416, 417, 418, 419, 420, 421, 422, 423, 424, 425, 426, 427, 428, 429, 430, 431, 432, 433, 434, 435, 436, 437, 438, 439, 440, 441, 442, 443, 444, 445, 446, 447, 448, 449, 450, 451, 452, 453, 454, 455, 456, 457, 458, 459, 460, 461, 462, 463, 464, 465, 466], [0.0002682, 0.002154, 0.006229, 0.05844, 0.07739, 0.08912, 0.07754, 0.08517, 0.06179, 0.8865, 0.8784, 0.8843, 0.8926, 0.8884, 0.8859, 0.9937, 0.9823, 0.9967, 0.9903, 0.9949, 0.9829, 0.9886, 0.9839, 0.9941, 0.9909, 0.9941, 0.9839, 0.9952, 0.9907, 0.9795, 0.9975, 0.9988, 0.9988, 0.9991, 0.9989, 0.9992, 0.9992, 0.9992, 0.9992, 0.9812, 0.977, 0.9652, 0.9784, 0.9738, 0.9666, 0.9934, 0.9941, 0.9941, 0.9909, 0.9909, 0.9682, 0.984, 0.9852, 0.9884, 0.9659, 0.9851, 0.9893, 0.9886, 0.9909, 0.9885, 0.984, 0.9837, 0.9837, 0.984, 0.984, 0.9886, 0.9887, 0.9881, 0.9879, 0.9912, 0.9909, 0.9911, 0.9906, 0.9943, 0.9942, 0.994, 0.994]): _vg.add([_i], _w, 'REPLACE')
_vg = ob_t_pose.vertex_groups.new(name='Bone.009')
for _i, _w in zip([3, 7, 9, 12, 17, 18, 19, 21, 23, 25, 26, 27, 32, 33, 34, 35, 46, 47, 120, 121, 133, 137, 222, 225, 230, 232, 236, 239, 244, 245, 246, 247, 248, 250, 252, 254, 255, 256, 257, 258, 262, 265, 266, 267, 268, 269, 270, 287, 289, 290, 291, 292, 368, 369, 381, 385], [0.1324, 0.3648, 0.05659, 0.1171, 0.1065, 0.04975, 0.8186, 0.7275, 0.6958, 0.007988, 0.1531, 0.1967, 0.05357, 0.6909, 0.1942, 0.191, 0.04673, 0.1069, 0.02124, 0.002746, 0.002337, 0.02602, 0.1374, 0.8404, 0.3666, 0.06178, 0.2629, 0.1254, 0.1301, 0.08359, 0.8338, 0.0597, 0.7814, 0.6728, 0.6578, 0.7024, 0.01824, 0.1703, 0.2071, 0.2755, 0.06474, 0.05462, 0.7751, 0.6623, 0.1866, 0.1731, 0.5246, 0.02245, 0.2659, 0.03834, 0.1171, 0.09734, 0.02992, 0.01134, 0.02108, 0.02696]): _vg.add([_i], _w, 'REPLACE')
_vg = ob_t_pose.vertex_groups.new(name='Bone.010')
for _i, _w in zip([0, 1, 2, 3, 4, 5, 6, 7, 8, 9, 10, 11, 12, 13, 14, 15, 16, 17, 18, 19, 20, 21, 22, 23, 24, 25, 26, 27, 28, 29, 30, 31, 32, 118, 119, 120, 121, 122, 219, 220, 221, 222, 223, 224, 226, 227, 228, 229, 230, 231, 232, 233, 234, 235, 236, 237, 238, 239, 240, 241, 242, 243, 244, 245, 246, 247, 248, 249, 250, 251, 252, 253, 254, 255, 256, 257, 258, 259, 260, 261, 262, 263, 264, 265, 267, 268, 270, 366, 367, 368, 369, 370], [1.001, 0.9815, 1.029, 0.8401, 0.9984, 1.051, 1.006, 0.5586, 1.001, 0.9319, 0.9812, 1.048, 0.8589, 1.003, 0.9987, 1.187, 1.007, 0.8839, 0.9411, 0.1303, 0.9906, 0.1378, 0.9937, 0.1513, 0.9989, 0.9655, 0.8183, 0.7623, 0.9931, 0.9731, 0.9815, 0.9953, 0.9352, 0.9947, 0.9837, 0.9573, 0.9686, 0.9854, 1.001, 0.9763, 1.029, 0.8331, 0.9897, 1.072, 1.0, 0.9976, 1.051, 1.006, 0.5561, 1.001, 0.925, 0.9741, 1.048, 0.9988, 0.6819, 1.522, 1.005, 0.8465, 1.002, 0.9982, 1.187, 1.007, 0.8541, 0.9113, 0.1296, 0.928, 0.1512, 0.988, 0.1629, 0.9917, 0.1669, 0.9977, 0.1662, 0.9588, 0.7904, 0.7428, 0.6677, 0.9908, 0.9709, 0.9963, 0.9216, 0.9784, 0.9939, 0.9338, 0.01106, 0.0006553, 0.008997, 0.9928, 0.9805, 0.9516, 0.9629, 0.9822]): _vg.add([_i], _w, 'REPLACE')
_vg = ob_t_pose.vertex_groups.new(name='Bone.011')
for _i, _w in zip([37, 38, 39, 41, 42, 50, 271, 273, 274, 275, 276, 277, 279, 280, 281, 282, 284, 356], [0.0004877, 0.09657, 0.08468, 0.06383, 0.04551, 0.007065, 0.00767, 0.002445, 0.09999, 0.402, 0.4617, 0.04655, 0.09473, 0.6877, 0.05496, 0.02314, 0.07444, 0.02391]): _vg.add([_i], _w, 'REPLACE')
_vg = ob_t_pose.vertex_groups.new(name='Bone.012')
for _i, _w in zip([36, 37, 38, 39, 40, 41, 42, 43, 48, 50, 51, 58, 59, 62, 63, 276, 280, 281, 282, 283, 284, 296, 297], [0.05727, 0.07289, 0.08657, 0.4977, 0.4288, 0.7325, 0.5264, 0.7754, 0.1046, 0.2463, 0.6613, 0.00557, 0.02697, 0.02296, 0.01187, 0.1201, 0.1299, 0.2329, 0.06338, 0.1164, 0.6038, 0.33, 0.08303]): _vg.add([_i], _w, 'REPLACE')
_vg = ob_t_pose.vertex_groups.new(name='Bone.013')
for _i, _w in zip([36, 37, 39, 40, 41, 42, 43, 48, 49, 50, 51, 52, 53, 54, 55, 56, 57, 58, 59, 60, 61, 62, 63, 67, 68, 69, 70, 72, 73, 75, 78, 276, 281, 284, 296], [0.00984, 0.03689, 0.2181, 0.4833, 0.1216, 0.2104, 0.1407, 0.861, 0.9812, 0.629, 0.1363, 0.9315, 0.9763, 0.921, 0.9476, 0.9676, 0.864, 0.9561, 0.9414, 0.9953, 0.988, 0.9567, 0.9546, 0.1313, 0.05346, 0.1894, 0.1243, 0.2051, 0.00193, 0.01231, 0.006306, 0.04867, 0.07698, 0.03821, 0.06138]): _vg.add([_i], _w, 'REPLACE')
_vg = ob_t_pose.vertex_groups.new(name='Bone.014')
for _i, _w in zip([52, 54, 55, 56, 57, 67, 68, 69, 70, 71, 72, 73, 74, 75, 76, 77, 78, 79, 80, 81, 82, 83, 84, 85, 86, 87, 88, 89, 90, 91, 92, 93, 94, 95, 97, 98, 100, 101, 102, 103, 104, 105, 106, 107, 108], [0.06735, 0.07733, 0.05222, 0.01445, 0.1336, 0.8684, 0.9465, 0.8101, 0.8755, 0.9907, 0.7944, 0.9735, 0.9867, 0.9684, 0.9762, 0.9889, 0.9713, 0.9564, 0.9216, 0.9657, 0.9506, 0.8355, 0.9647, 0.8754, 0.9307, 0.876, 0.8035, 0.1605, 0.874, 0.5111, 0.07769, 0.5426, 0.08864, 0.6348, 0.09107, 0.05131, 0.01229, 0.01253, 0.02708, 0.9936, 0.9934, 0.9938, 0.9892, 0.9938, 0.9934]): _vg.add([_i], _w, 'REPLACE')
_vg = ob_t_pose.vertex_groups.new(name='Bone.019')
for _i, _w in zip([79, 80, 81, 82, 83, 84, 85, 86, 87, 88, 89, 90, 91, 92, 93, 94, 95, 96, 97, 98, 99, 100, 101, 102, 124, 125, 126, 127, 128, 129], [0.03676, 0.07829, 0.01799, 0.04843, 0.1643, 0.02016, 0.1246, 0.06934, 0.1239, 0.1965, 0.8395, 0.126, 0.4889, 0.9223, 0.4574, 0.9114, 0.3652, 1.001, 0.9089, 0.9487, 0.9901, 0.9689, 0.9687, 0.9615, 0.9996, 0.9812, 0.9809, 1.0, 0.9972, 0.9899]): _vg.add([_i], _w, 'REPLACE')
_vg = ob_t_pose.vertex_groups.new(name='Bone.015')
for _i, _w in zip([42, 43, 50, 51, 272, 273, 274, 276, 277, 278, 279, 280, 281, 282, 283, 284, 293, 294, 295, 296, 297, 308], [0.09186, 0.03652, 0.006609, 0.08825, 0.04151, 0.06578, 0.07384, 0.08425, 0.3659, 0.423, 0.6188, 0.07979, 0.3033, 0.1058, 0.6567, 0.2039, 0.06504, 0.09753, 0.08803, 0.2764, 0.1486, 0.02151]): _vg.add([_i], _w, 'REPLACE')
_vg = ob_t_pose.vertex_groups.new(name='Bone.016')
for _i, _w in zip([39, 42, 50, 51, 272, 273, 274, 276, 277, 278, 279, 281, 282, 283, 284, 293, 294, 295, 296, 297, 298, 299, 300, 301, 302, 303, 304, 305, 306, 307, 308, 309, 313, 314, 315, 316, 317, 318, 319, 320, 321, 322, 323, 324], [0.0171, 0.09854, 0.01396, 0.09312, 0.05456, 0.05281, 0.004327, 0.1416, 0.4838, 0.5109, 0.1703, 0.3109, 0.7587, 0.1938, 0.07078, 0.9187, 0.877, 0.8597, 0.3134, 0.7364, 0.9856, 0.9866, 0.9955, 0.9914, 0.9863, 0.9997, 0.9929, 0.9924, 0.9844, 0.9949, 0.9544, 0.9872, 0.9196, 0.897, 0.9657, 0.9304, 0.897, 0.9711, 0.05432, 0.0858, 0.06004, 0.06456, 0.04114, 0.0327]): _vg.add([_i], _w, 'REPLACE')
_vg = ob_t_pose.vertex_groups.new(name='Bone.017')
for _i, _w in zip([313, 314, 315, 316, 317, 318, 319, 320, 321, 322, 323, 324, 325, 326, 327, 328, 329, 330, 331, 332, 333, 334, 335, 336, 337, 339, 341, 349, 350, 351, 352, 353, 354], [0.08029, 0.1027, 0.01849, 0.0695, 0.1028, 0.007729, 0.9457, 0.9141, 0.94, 0.9354, 0.9543, 0.9587, 0.9533, 0.8785, 0.99, 0.9282, 0.8708, 0.9975, 0.1807, 0.1511, 0.8861, 0.2561, 0.09611, 0.9155, 0.1212, 0.2379, 0.4626, 0.9988, 0.999, 0.9954, 0.9951, 0.9993, 0.9969]): _vg.add([_i], _w, 'REPLACE')
_vg = ob_t_pose.vertex_groups.new(name='Bone.018')
for _i, _w in zip([325, 326, 328, 329, 331, 332, 333, 334, 335, 336, 337, 338, 339, 340, 341, 342, 343, 344, 345, 346, 347, 348, 372, 373, 374, 375, 376, 377], [0.04325, 0.1214, 0.07178, 0.1292, 0.8193, 0.8489, 0.1139, 0.7439, 0.9039, 0.0845, 0.8788, 1.012, 0.7621, 0.9959, 0.5374, 1.001, 0.993, 0.9872, 0.9998, 1.0, 0.9965, 0.9977, 1.0, 0.9993, 0.997, 1.0, 1.001, 0.9986]): _vg.add([_i], _w, 'REPLACE')
_m = ob_t_pose.modifiers.new('Armature', 'ARMATURE')
_m.object = ob_armature
ob_camera.location = (-0.924, -61.01, 15.06)
ob_camera.rotation_euler = (1.486, -9.234e-08, -0.008867)
ob_camera.lock_rotations_4d = False
ob_camera.empty_display_type = 'ARROWS'
ob_camera.color = (0.0, 0.0, 0.0, 0.0)
ob_camera.display_type = 'WIRE'
ob_camera.lineart.crease_threshold = 0.0
ob_frontlight.location = (4.076, -4.61, 23.85)
ob_frontlight.rotation_euler = (0.6503, 0.05522, 1.266)
ob_frontlight.lock_rotations_4d = False
ob_frontlight.empty_display_type = 'ARROWS'
ob_frontlight.color = (0.0, 0.0, 0.0, 0.0)
ob_frontlight.lineart.crease_threshold = 0.0
ob_backlight.location = (-4.523, 6.825, 14.78)
ob_backlight.rotation_euler = (4.61, 0.859, 0.4696)
ob_backlight.lock_rotations_4d = False
ob_backlight.empty_display_type = 'ARROWS'
ob_backlight.color = (0.0, 0.0, 0.0, 0.0)
ob_backlight.lineart.crease_threshold = 0.0

# ---- collection membership
scene.collection.objects.link(ob_armature)
col_basemeshes.objects.link(ob_t_pose)
col_camera___lights.objects.link(ob_camera)
col_camera___lights.objects.link(ob_frontlight)
col_camera___lights.objects.link(ob_backlight)

# ---- scene / render settings (as saved in the file)
scene.camera = ob_camera
scene.frame_start = 1; scene.frame_end = 60; scene.frame_set(0)
scene.render.engine = 'BLENDER_EEVEE_NEXT'
scene.cycles.use_denoising = False
scene.cycles.samples = 128
scene.cycles.sampling_pattern = 'TABULATED_SOBOL'
scene.cycles.use_adaptive_sampling = False
scene.cycles.use_light_tree = False
scene.eevee.gi_diffuse_bounces = 42
scene.eevee.light_threshold = 0.002
scene.eevee.use_raytracing = True
scene.view_settings.view_transform = 'Filmic'
bpy.context.view_layer.update()
